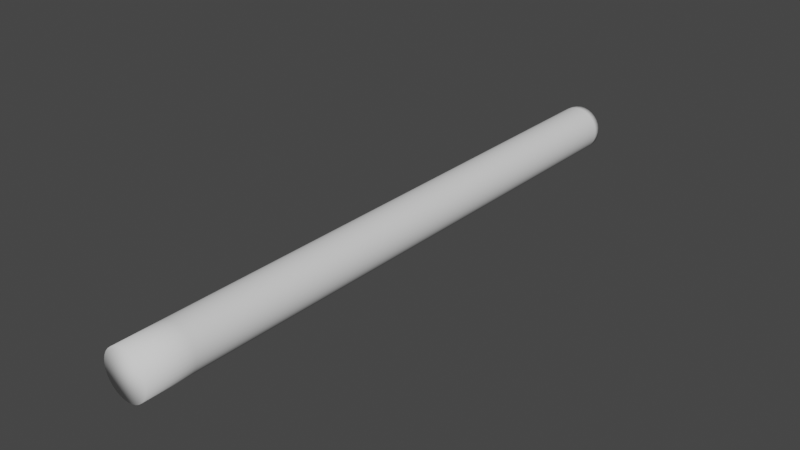 # Source: wire.blend  (saved by Blender 2.92.15; exported with 4.5.12 LTS)
import bpy
from mathutils import Matrix  # noqa: F401  (used for matrix-valued properties, if any)

bpy.ops.wm.read_factory_settings(use_empty=True)
scene = bpy.context.scene
scene.name = 'Scene'

# ---- collections
col_collection = bpy.data.collections.new('Collection'); scene.collection.children.link(col_collection)

# ---- world
world_world = bpy.data.worlds.new('World'); scene.world = world_world
world_world.use_nodes = True; world_world.node_tree.nodes.clear()
_N = world_world.node_tree.nodes; _L = world_world.node_tree.links
n0 = _N.new('ShaderNodeOutputWorld'); n0.name = 'World Output'; n0.location = (300, 300)
n1 = _N.new('ShaderNodeBackground'); n1.name = 'Background'; n1.location = (10, 300)
n1.inputs[0].default_value = (0.05088, 0.05088, 0.05088, 1.0)
_L.new(n1.outputs[0], n0.inputs[0])
n0.is_active_output = True
world_world.color = (0.05088, 0.05088, 0.05088)
world_world.use_sun_shadow = False
world_world.sun_shadow_jitter_overblur = 0.0

# ---- meshes
me_cylinder = bpy.data.meshes.new('Cylinder')
me_cylinder.from_pydata([(0.0, 1.0, -1.0), (0.0, 1.0, 1.0), (0.1951, 0.9808, -1.0), (0.1951, 0.9808, 1.0), (0.3827, 0.9239, -1.0), (0.3827, 0.9239, 1.0), (0.5556, 0.8315, -1.0), (0.5556, 0.8315, 1.0), (0.7071, 0.7071, -1.0), (0.7071, 0.7071, 1.0), (0.8315, 0.5556, -1.0), (0.8315, 0.5556, 1.0), (0.9239, 0.3827, -1.0), (0.9239, 0.3827, 1.0), (0.9808, 0.1951, -1.0), (0.9808, 0.1951, 1.0), (1.0, 7.55e-08, -1.0), (1.0, 7.55e-08, 1.0), (0.9808, -0.1951, -1.0), (0.9808, -0.1951, 1.0), (0.9239, -0.3827, -1.0), (0.9239, -0.3827, 1.0), (0.8315, -0.5556, -1.0), (0.8315, -0.5556, 1.0), (0.7071, -0.7071, -1.0), (0.7071, -0.7071, 1.0), (0.5556, -0.8315, -1.0), (0.5556, -0.8315, 1.0), (0.3827, -0.9239, -1.0), (0.3827, -0.9239, 1.0), (0.1951, -0.9808, -1.0), (0.1951, -0.9808, 1.0), (-2.98e-07, -1.0, -1.0), (-2.98e-07, -1.0, 1.0), (-0.1951, -0.9808, -1.0), (-0.1951, -0.9808, 1.0), (-0.3827, -0.9239, -1.0), (-0.3827, -0.9239, 1.0), (-0.5556, -0.8315, -1.0), (-0.5556, -0.8315, 1.0), (-0.7071, -0.7071, -1.0), (-0.7071, -0.7071, 1.0), (-0.8315, -0.5556, -1.0), (-0.8315, -0.5556, 1.0), (-0.9239, -0.3827, -1.0), (-0.9239, -0.3827, 1.0), (-0.9808, -0.1951, -1.0), (-0.9808, -0.1951, 1.0), (-1.0, 9.656e-07, -1.0), (-1.0, 9.656e-07, 1.0), (-0.9808, 0.1951, -1.0), (-0.9808, 0.1951, 1.0), (-0.9239, 0.3827, -1.0), (-0.9239, 0.3827, 1.0), (-0.8315, 0.5556, -1.0), (-0.8315, 0.5556, 1.0), (-0.7071, 0.7071, -1.0), (-0.7071, 0.7071, 1.0), (-0.5556, 0.8315, -1.0), (-0.5556, 0.8315, 1.0), (-0.3827, 0.9239, -1.0), (-0.3827, 0.9239, 1.0), (-0.1951, 0.9808, -1.0), (-0.1951, 0.9808, 1.0), (1.192e-07, 1.0, -3.0), (0.1951, 0.9808, -3.0), (0.3827, 0.9239, -3.0), (0.5556, 0.8315, -3.0), (0.7071, 0.7071, -3.0), (0.8315, 0.5556, -3.0), (0.9239, 0.3827, -3.0), (0.9808, 0.1951, -3.0), (1.0, 7.55e-08, -3.0), (0.9808, -0.1951, -3.0), (0.9239, -0.3827, -3.0), (0.8315, -0.5556, -3.0), (0.7071, -0.7071, -3.0), (0.5556, -0.8315, -3.0), (0.3827, -0.9239, -3.0), (0.1951, -0.9808, -3.0), (-2.384e-07, -1.0, -3.0), (-0.1951, -0.9808, -3.0), (-0.3827, -0.9239, -3.0), (-0.5556, -0.8315, -3.0), (-0.7071, -0.7071, -3.0), (-0.8315, -0.5556, -3.0), (-0.9239, -0.3827, -3.0), (-0.9808, -0.1951, -3.0), (-1.0, 9.656e-07, -3.0), (-0.9808, 0.1951, -3.0), (-0.9239, 0.3827, -3.0), (-0.8315, 0.5556, -3.0), (-0.7071, 0.7071, -3.0), (-0.5556, 0.8315, -3.0), (-0.3827, 0.9239, -3.0), (-0.1951, 0.9808, -3.0), (5.662e-07, 1.0, -5.0), (0.1951, 0.9808, -5.0), (0.3827, 0.9239, -5.0), (0.5556, 0.8315, -5.0), (0.7071, 0.7071, -5.0), (0.8315, 0.5556, -5.0), (0.9239, 0.3827, -5.0), (0.9808, 0.1951, -5.0), (1.0, 7.55e-08, -5.0), (0.9808, -0.1951, -5.0), (0.9239, -0.3827, -5.0), (0.8315, -0.5556, -5.0), (0.7071, -0.7071, -5.0), (0.5556, -0.8315, -5.0), (0.3827, -0.9239, -5.0), (0.1951, -0.9808, -5.0), (2.384e-07, -1.0, -5.0), (-0.1951, -0.9808, -5.0), (-0.3827, -0.9239, -5.0), (-0.5556, -0.8315, -5.0), (-0.7071, -0.7071, -5.0), (-0.8315, -0.5556, -5.0), (-0.9239, -0.3827, -5.0), (-0.9808, -0.1951, -5.0), (-1.0, 9.656e-07, -5.0), (-0.9808, 0.1951, -5.0), (-0.9239, 0.3827, -5.0), (-0.8315, 0.5556, -5.0), (-0.7071, 0.7071, -5.0), (-0.5556, 0.8315, -5.0), (-0.3827, 0.9239, -5.0), (-0.1951, 0.9808, -5.0), (9.239e-07, 1.0, -7.0), (0.1951, 0.9808, -7.0), (0.3827, 0.9239, -7.0), (0.5556, 0.8315, -7.0), (0.7071, 0.7071, -7.0), (0.8315, 0.5556, -7.0), (0.9239, 0.3827, -7.0), (0.9808, 0.1951, -7.0), (1.0, 7.55e-08, -7.0), (0.9808, -0.1951, -7.0), (0.9239, -0.3827, -7.0), (0.8315, -0.5556, -7.0), (0.7071, -0.7071, -7.0), (0.5556, -0.8315, -7.0), (0.3827, -0.9239, -7.0), (0.1951, -0.9808, -7.0), (5.96e-07, -1.0, -7.0), (-0.1951, -0.9808, -7.0), (-0.3827, -0.9239, -7.0), (-0.5556, -0.8315, -7.0), (-0.7071, -0.7071, -7.0), (-0.8315, -0.5556, -7.0), (-0.9239, -0.3827, -7.0), (-0.9808, -0.1951, -7.0), (-1.0, 9.656e-07, -7.0), (-0.9808, 0.1951, -7.0), (-0.9239, 0.3827, -7.0), (-0.8315, 0.5556, -7.0), (-0.7071, 0.7071, -7.0), (-0.5556, 0.8315, -7.0), (-0.3827, 0.9239, -7.0), (-0.1951, 0.9808, -7.0), (8.643e-07, 1.0, -9.0), (0.1951, 0.9808, -9.0), (0.3827, 0.9239, -9.0), (0.5556, 0.8315, -9.0), (0.7071, 0.7071, -9.0), (0.8315, 0.5556, -9.0), (0.9239, 0.3827, -9.0), (0.9808, 0.1951, -9.0), (1.0, 7.55e-08, -9.0), (0.9808, -0.1951, -9.0), (0.9239, -0.3827, -9.0), (0.8315, -0.5556, -9.0), (0.7071, -0.7071, -9.0), (0.5556, -0.8315, -9.0), (0.3827, -0.9239, -9.0), (0.1951, -0.9808, -9.0), (5.662e-07, -1.0, -9.0), (-0.1951, -0.9808, -9.0), (-0.3827, -0.9239, -9.0), (-0.5556, -0.8315, -9.0), (-0.7071, -0.7071, -9.0), (-0.8315, -0.5556, -9.0), (-0.9239, -0.3827, -9.0), (-0.9808, -0.1951, -9.0), (-1.0, 9.656e-07, -9.0), (-0.9808, 0.1951, -9.0), (-0.9239, 0.3827, -9.0), (-0.8315, 0.5556, -9.0), (-0.7071, 0.7071, -9.0), (-0.5556, 0.8315, -9.0), (-0.3827, 0.9239, -9.0), (-0.1951, 0.9808, -9.0), (8.643e-07, 1.0, -11.0), (0.1951, 0.9808, -11.0), (0.3827, 0.9239, -11.0), (0.5556, 0.8315, -11.0), (0.7071, 0.7071, -11.0), (0.8315, 0.5556, -11.0), (0.9239, 0.3827, -11.0), (0.9808, 0.1951, -11.0), (1.0, -1.192e-08, -11.0), (0.9808, -0.1951, -11.0), (0.9239, -0.3827, -11.0), (0.8315, -0.5556, -11.0), (0.7071, -0.7071, -11.0), (0.5556, -0.8315, -11.0), (0.3827, -0.9239, -11.0), (0.1951, -0.9808, -11.0), (5.662e-07, -1.0, -11.0), (-0.1951, -0.9808, -11.0), (-0.3827, -0.9239, -11.0), (-0.5556, -0.8315, -11.0), (-0.7071, -0.7071, -11.0), (-0.8315, -0.5556, -11.0), (-0.9239, -0.3827, -11.0), (-0.9808, -0.1951, -11.0), (-1.0, 8.782e-07, -11.0), (-0.9808, 0.1951, -11.0), (-0.9239, 0.3827, -11.0), (-0.8315, 0.5556, -11.0), (-0.7071, 0.7071, -11.0), (-0.5556, 0.8315, -11.0), (-0.3827, 0.9239, -11.0), (-0.1951, 0.9808, -11.0), (-1.013e-06, 1.0, -13.0), (0.1951, 0.9808, -13.0), (0.3827, 0.9239, -13.0), (0.5556, 0.8315, -13.0), (0.7071, 0.7071, -13.0), (0.8315, 0.5556, -13.0), (0.9239, 0.3827, -13.0), (0.9808, 0.1951, -13.0), (1.0, -1.192e-08, -13.0), (0.9808, -0.1951, -13.0), (0.9239, -0.3827, -13.0), (0.8315, -0.5556, -13.0), (0.7071, -0.7071, -13.0), (0.5556, -0.8315, -13.0), (0.3827, -0.9239, -13.0), (0.1951, -0.9808, -13.0), (-1.311e-06, -1.0, -13.0), (-0.1951, -0.9808, -13.0), (-0.3827, -0.9239, -13.0), (-0.5556, -0.8315, -13.0), (-0.7071, -0.7071, -13.0), (-0.8315, -0.5556, -13.0), (-0.9239, -0.3827, -13.0), (-0.9808, -0.1951, -13.0), (-1.0, 8.782e-07, -13.0), (-0.9808, 0.1951, -13.0), (-0.9239, 0.3827, -13.0), (-0.8315, 0.5556, -13.0), (-0.7071, 0.7071, -13.0), (-0.5556, 0.8315, -13.0), (-0.3827, 0.9239, -13.0), (-0.1951, 0.9808, -13.0), (-1.192e-07, 1.0, 3.0), (0.1951, 0.9808, 3.0), (0.3827, 0.9239, 3.0), (0.5556, 0.8315, 3.0), (0.7071, 0.7071, 3.0), (0.8315, 0.5556, 3.0), (0.9239, 0.3827, 3.0), (0.9808, 0.1951, 3.0), (1.0, 7.55e-08, 3.0), (0.9808, -0.1951, 3.0), (0.9239, -0.3827, 3.0), (0.8315, -0.5556, 3.0), (0.7071, -0.7071, 3.0), (0.5556, -0.8315, 3.0), (0.3827, -0.9239, 3.0), (0.1951, -0.9808, 3.0), (-4.768e-07, -1.0, 3.0), (-0.1951, -0.9808, 3.0), (-0.3827, -0.9239, 3.0), (-0.5556, -0.8315, 3.0), (-0.7071, -0.7071, 3.0), (-0.8315, -0.5556, 3.0), (-0.9239, -0.3827, 3.0), (-0.9808, -0.1951, 3.0), (-1.0, 9.656e-07, 3.0), (-0.9808, 0.1951, 3.0), (-0.9239, 0.3827, 3.0), (-0.8315, 0.5556, 3.0), (-0.7071, 0.7071, 3.0), (-0.5556, 0.8315, 3.0), (-0.3827, 0.9239, 3.0), (-0.1951, 0.9808, 3.0), (-1.192e-07, 1.0, 5.0), (0.1951, 0.9808, 5.0), (0.3827, 0.9239, 5.0), (0.5556, 0.8315, 5.0), (0.7071, 0.7071, 5.0), (0.8315, 0.5556, 5.0), (0.9239, 0.3827, 5.0), (0.9808, 0.1951, 5.0), (1.0, 7.55e-08, 5.0), (0.9808, -0.1951, 5.0), (0.9239, -0.3827, 5.0), (0.8315, -0.5556, 5.0), (0.7071, -0.7071, 5.0), (0.5556, -0.8315, 5.0), (0.3827, -0.9239, 5.0), (0.1951, -0.9808, 5.0), (-4.172e-07, -1.0, 5.0), (-0.1951, -0.9808, 5.0), (-0.3827, -0.9239, 5.0), (-0.5556, -0.8315, 5.0), (-0.7071, -0.7071, 5.0), (-0.8315, -0.5556, 5.0), (-0.9239, -0.3827, 5.0), (-0.9808, -0.1951, 5.0), (-1.0, 9.656e-07, 5.0), (-0.9808, 0.1951, 5.0), (-0.9239, 0.3827, 5.0), (-0.8315, 0.5556, 5.0), (-0.7071, 0.7071, 5.0), (-0.5556, 0.8315, 5.0), (-0.3827, 0.9239, 5.0), (-0.1951, 0.9808, 5.0), (1.788e-07, 1.0, 7.0), (0.1951, 0.9808, 7.0), (0.3827, 0.9239, 7.0), (0.5556, 0.8315, 7.0), (0.7071, 0.7071, 7.0), (0.8315, 0.5556, 7.0), (0.9239, 0.3827, 7.0), (0.9808, 0.1951, 7.0), (1.0, 7.55e-08, 7.0), (0.9808, -0.1951, 7.0), (0.9239, -0.3827, 7.0), (0.8315, -0.5556, 7.0), (0.7071, -0.7071, 7.0), (0.5556, -0.8315, 7.0), (0.3827, -0.9239, 7.0), (0.1951, -0.9808, 7.0), (-1.788e-07, -1.0, 7.0), (-0.1951, -0.9808, 7.0), (-0.3827, -0.9239, 7.0), (-0.5556, -0.8315, 7.0), (-0.7071, -0.7071, 7.0), (-0.8315, -0.5556, 7.0), (-0.9239, -0.3827, 7.0), (-0.9808, -0.1951, 7.0), (-1.0, 9.656e-07, 7.0), (-0.9808, 0.1951, 7.0), (-0.9239, 0.3827, 7.0), (-0.8315, 0.5556, 7.0), (-0.7071, 0.7071, 7.0), (-0.5556, 0.8315, 7.0), (-0.3827, 0.9239, 7.0), (-0.1951, 0.9808, 7.0), (-2.384e-07, 1.0, 9.0), (0.1951, 0.9808, 9.0), (0.3827, 0.9239, 9.0), (0.5556, 0.8315, 9.0), (0.7071, 0.7071, 9.0), (0.8315, 0.5556, 9.0), (0.9239, 0.3827, 9.0), (0.9808, 0.1951, 9.0), (1.0, 7.55e-08, 9.0), (0.9808, -0.1951, 9.0), (0.9239, -0.3827, 9.0), (0.8315, -0.5556, 9.0), (0.7071, -0.7071, 9.0), (0.5556, -0.8315, 9.0), (0.3827, -0.9239, 9.0), (0.1951, -0.9808, 9.0), (-5.96e-07, -1.0, 9.0), (-0.1951, -0.9808, 9.0), (-0.3827, -0.9239, 9.0), (-0.5556, -0.8315, 9.0), (-0.7071, -0.7071, 9.0), (-0.8315, -0.5556, 9.0), (-0.9239, -0.3827, 9.0), (-0.9808, -0.1951, 9.0), (-1.0, 9.656e-07, 9.0), (-0.9808, 0.1951, 9.0), (-0.9239, 0.3827, 9.0), (-0.8315, 0.5556, 9.0), (-0.7071, 0.7071, 9.0), (-0.5556, 0.8315, 9.0), (-0.3827, 0.9239, 9.0), (-0.1951, 0.9808, 9.0), (1.788e-07, 1.0, 11.0), (0.1951, 0.9808, 11.0), (0.3827, 0.9239, 11.0), (0.5556, 0.8315, 11.0), (0.7071, 0.7071, 11.0), (0.8315, 0.5556, 11.0), (0.9239, 0.3827, 11.0), (0.9808, 0.1951, 11.0), (1.0, 7.55e-08, 11.0), (0.9808, -0.1951, 11.0), (0.9239, -0.3827, 11.0), (0.8315, -0.5556, 11.0), (0.7071, -0.7071, 11.0), (0.5556, -0.8315, 11.0), (0.3827, -0.9239, 11.0), (0.1951, -0.9808, 11.0), (-1.788e-07, -1.0, 11.0), (-0.1951, -0.9808, 11.0), (-0.3827, -0.9239, 11.0), (-0.5556, -0.8315, 11.0), (-0.7071, -0.7071, 11.0), (-0.8315, -0.5556, 11.0), (-0.9239, -0.3827, 11.0), (-0.9808, -0.1951, 11.0), (-1.0, 9.656e-07, 11.0), (-0.9808, 0.1951, 11.0), (-0.9239, 0.3827, 11.0), (-0.8315, 0.5556, 11.0), (-0.7071, 0.7071, 11.0), (-0.5556, 0.8315, 11.0), (-0.3827, 0.9239, 11.0), (-0.1951, 0.9808, 11.0), (-5.364e-07, 1.0, 13.0), (0.1951, 0.9808, 13.0), (0.3827, 0.9239, 13.0), (0.5556, 0.8315, 13.0), (0.7071, 0.7071, 13.0), (0.8315, 0.5556, 13.0), (0.9239, 0.3827, 13.0), (0.9808, 0.1951, 13.0), (1.0, 7.55e-08, 13.0), (0.9808, -0.1951, 13.0), (0.9239, -0.3827, 13.0), (0.8315, -0.5556, 13.0), (0.7071, -0.7071, 13.0), (0.5556, -0.8315, 13.0), (0.3827, -0.9239, 13.0), (0.1951, -0.9808, 13.0), (-8.345e-07, -1.0, 13.0), (-0.1951, -0.9808, 13.0), (-0.3827, -0.9239, 13.0), (-0.5556, -0.8315, 13.0), (-0.7071, -0.7071, 13.0), (-0.8315, -0.5556, 13.0), (-0.9239, -0.3827, 13.0), (-0.9808, -0.1951, 13.0), (-1.0, 9.656e-07, 13.0), (-0.9808, 0.1951, 13.0), (-0.9239, 0.3827, 13.0), (-0.8315, 0.5556, 13.0), (-0.7071, 0.7071, 13.0), (-0.5556, 0.8315, 13.0), (-0.3827, 0.9239, 13.0), (-0.1951, 0.9808, 13.0), (-1.013e-06, 1.0, 13.28), (0.1951, 0.9808, 13.28), (0.3827, 0.9239, 13.28), (0.5556, 0.8315, 13.28), (0.7071, 0.7071, 13.28), (0.8315, 0.5556, 13.28), (0.9239, 0.3827, 13.28), (0.9808, 0.1951, 13.28), (1.0, 7.55e-08, 13.28), (0.9808, -0.1951, 13.28), (0.9239, -0.3827, 13.28), (0.8315, -0.5556, 13.28), (0.7071, -0.7071, 13.28), (0.5556, -0.8315, 13.28), (0.3827, -0.9239, 13.28), (0.1951, -0.9808, 13.28), (-1.371e-06, -1.0, 13.28), (-0.1951, -0.9808, 13.28), (-0.3827, -0.9239, 13.28), (-0.5556, -0.8315, 13.28), (-0.7071, -0.7071, 13.28), (-0.8315, -0.5556, 13.28), (-0.9239, -0.3827, 13.28), (-0.9808, -0.1951, 13.28), (-1.0, 9.656e-07, 13.28), (-0.9808, 0.1951, 13.28), (-0.9239, 0.3827, 13.28), (-0.8315, 0.5556, 13.28), (-0.7071, 0.7071, 13.28), (-0.5556, 0.8315, 13.28), (-0.3827, 0.9239, 13.28), (-0.1951, 0.9808, 13.28)], [], [(0, 1, 3, 2), (2, 3, 5, 4), (4, 5, 7, 6), (6, 7, 9, 8), (8, 9, 11, 10), (10, 11, 13, 12), (12, 13, 15, 14), (14, 15, 17, 16), (16, 17, 19, 18), (18, 19, 21, 20), (20, 21, 23, 22), (22, 23, 25, 24), (24, 25, 27, 26), (26, 27, 29, 28), (28, 29, 31, 30), (30, 31, 33, 32), (32, 33, 35, 34), (34, 35, 37, 36), (36, 37, 39, 38), (38, 39, 41, 40), (40, 41, 43, 42), (42, 43, 45, 44), (44, 45, 47, 46), (46, 47, 49, 48), (48, 49, 51, 50), (50, 51, 53, 52), (52, 53, 55, 54), (54, 55, 57, 56), (56, 57, 59, 58), (58, 59, 61, 60), (60, 61, 63, 62), (62, 63, 1, 0), (4, 6, 67, 66), (82, 83, 115, 114), (22, 24, 76, 75), (40, 42, 85, 84), (58, 60, 94, 93), (14, 16, 72, 71), (32, 34, 81, 80), (50, 52, 90, 89), (6, 8, 68, 67), (24, 26, 77, 76), (42, 44, 86, 85), (60, 62, 95, 94), (16, 18, 73, 72), (34, 36, 82, 81), (52, 54, 91, 90), (8, 10, 69, 68), (26, 28, 78, 77), (44, 46, 87, 86), (0, 2, 65, 64), (62, 0, 64, 95), (18, 20, 74, 73), (36, 38, 83, 82), (54, 56, 92, 91), (10, 12, 70, 69), (28, 30, 79, 78), (46, 48, 88, 87), (2, 4, 66, 65), (20, 22, 75, 74), (38, 40, 84, 83), (56, 58, 93, 92), (12, 14, 71, 70), (30, 32, 80, 79), (48, 50, 89, 88), (117, 118, 150, 149), (69, 70, 102, 101), (83, 84, 116, 115), (70, 71, 103, 102), (84, 85, 117, 116), (71, 72, 104, 103), (85, 86, 118, 117), (72, 73, 105, 104), (86, 87, 119, 118), (73, 74, 106, 105), (87, 88, 120, 119), (74, 75, 107, 106), (88, 89, 121, 120), (75, 76, 108, 107), (89, 90, 122, 121), (76, 77, 109, 108), (90, 91, 123, 122), (77, 78, 110, 109), (64, 65, 97, 96), (91, 92, 124, 123), (78, 79, 111, 110), (65, 66, 98, 97), (92, 93, 125, 124), (79, 80, 112, 111), (66, 67, 99, 98), (93, 94, 126, 125), (80, 81, 113, 112), (67, 68, 100, 99), (94, 95, 127, 126), (81, 82, 114, 113), (68, 69, 101, 100), (95, 64, 96, 127), (152, 153, 185, 184), (104, 105, 137, 136), (118, 119, 151, 150), (105, 106, 138, 137), (119, 120, 152, 151), (106, 107, 139, 138), (120, 121, 153, 152), (107, 108, 140, 139), (121, 122, 154, 153), (108, 109, 141, 140), (122, 123, 155, 154), (109, 110, 142, 141), (96, 97, 129, 128), (123, 124, 156, 155), (110, 111, 143, 142), (97, 98, 130, 129), (124, 125, 157, 156), (111, 112, 144, 143), (98, 99, 131, 130), (125, 126, 158, 157), (112, 113, 145, 144), (99, 100, 132, 131), (126, 127, 159, 158), (113, 114, 146, 145), (100, 101, 133, 132), (127, 96, 128, 159), (114, 115, 147, 146), (101, 102, 134, 133), (115, 116, 148, 147), (102, 103, 135, 134), (116, 117, 149, 148), (103, 104, 136, 135), (187, 188, 220, 219), (139, 140, 172, 171), (153, 154, 186, 185), (140, 141, 173, 172), (154, 155, 187, 186), (141, 142, 174, 173), (128, 129, 161, 160), (155, 156, 188, 187), (142, 143, 175, 174), (129, 130, 162, 161), (156, 157, 189, 188), (143, 144, 176, 175), (130, 131, 163, 162), (157, 158, 190, 189), (144, 145, 177, 176), (131, 132, 164, 163), (158, 159, 191, 190), (145, 146, 178, 177), (132, 133, 165, 164), (159, 128, 160, 191), (146, 147, 179, 178), (133, 134, 166, 165), (147, 148, 180, 179), (134, 135, 167, 166), (148, 149, 181, 180), (135, 136, 168, 167), (149, 150, 182, 181), (136, 137, 169, 168), (150, 151, 183, 182), (137, 138, 170, 169), (151, 152, 184, 183), (138, 139, 171, 170), (222, 223, 255, 254), (174, 175, 207, 206), (161, 162, 194, 193), (188, 189, 221, 220), (175, 176, 208, 207), (162, 163, 195, 194), (189, 190, 222, 221), (176, 177, 209, 208), (163, 164, 196, 195), (190, 191, 223, 222), (177, 178, 210, 209), (164, 165, 197, 196), (191, 160, 192, 223), (178, 179, 211, 210), (165, 166, 198, 197), (179, 180, 212, 211), (166, 167, 199, 198), (180, 181, 213, 212), (167, 168, 200, 199), (181, 182, 214, 213), (168, 169, 201, 200), (182, 183, 215, 214), (169, 170, 202, 201), (183, 184, 216, 215), (170, 171, 203, 202), (184, 185, 217, 216), (171, 172, 204, 203), (185, 186, 218, 217), (172, 173, 205, 204), (186, 187, 219, 218), (173, 174, 206, 205), (160, 161, 193, 192), (224, 225, 226, 227, 228, 229, 230, 231, 232, 233, 234, 235, 236, 237, 238, 239, 240, 241, 242, 243, 244, 245, 246, 247, 248, 249, 250, 251, 252, 253, 254, 255), (209, 210, 242, 241), (196, 197, 229, 228), (223, 192, 224, 255), (210, 211, 243, 242), (197, 198, 230, 229), (211, 212, 244, 243), (198, 199, 231, 230), (212, 213, 245, 244), (199, 200, 232, 231), (213, 214, 246, 245), (200, 201, 233, 232), (214, 215, 247, 246), (201, 202, 234, 233), (215, 216, 248, 247), (202, 203, 235, 234), (216, 217, 249, 248), (203, 204, 236, 235), (217, 218, 250, 249), (204, 205, 237, 236), (218, 219, 251, 250), (205, 206, 238, 237), (192, 193, 225, 224), (219, 220, 252, 251), (206, 207, 239, 238), (193, 194, 226, 225), (220, 221, 253, 252), (207, 208, 240, 239), (194, 195, 227, 226), (221, 222, 254, 253), (208, 209, 241, 240), (195, 196, 228, 227), (277, 309, 310, 278), (279, 311, 312, 280), (310, 309, 341, 342), (276, 308, 309, 277), (278, 310, 311, 279), (345, 344, 376, 377), (297, 296, 328, 329), (311, 310, 342, 343), (298, 297, 329, 330), (312, 311, 343, 344), (299, 298, 330, 331), (313, 312, 344, 345), (300, 299, 331, 332), (314, 313, 345, 346), (301, 300, 332, 333), (315, 314, 346, 347), (302, 301, 333, 334), (289, 288, 320, 321), (316, 315, 347, 348), (303, 302, 334, 335), (290, 289, 321, 322), (317, 316, 348, 349), (304, 303, 335, 336), (291, 290, 322, 323), (318, 317, 349, 350), (305, 304, 336, 337), (292, 291, 323, 324), (319, 318, 350, 351), (306, 305, 337, 338), (293, 292, 324, 325), (288, 319, 351, 320), (307, 306, 338, 339), (294, 293, 325, 326), (308, 307, 339, 340), (295, 294, 326, 327), (309, 308, 340, 341), (296, 295, 327, 328), (380, 379, 411, 412), (332, 331, 363, 364), (346, 345, 377, 378), (333, 332, 364, 365), (347, 346, 378, 379), (334, 333, 365, 366), (321, 320, 352, 353), (348, 347, 379, 380), (335, 334, 366, 367), (322, 321, 353, 354), (349, 348, 380, 381), (336, 335, 367, 368), (323, 322, 354, 355), (350, 349, 381, 382), (337, 336, 368, 369), (324, 323, 355, 356), (351, 350, 382, 383), (338, 337, 369, 370), (325, 324, 356, 357), (320, 351, 383, 352), (339, 338, 370, 371), (326, 325, 357, 358), (340, 339, 371, 372), (327, 326, 358, 359), (341, 340, 372, 373), (328, 327, 359, 360), (342, 341, 373, 374), (329, 328, 360, 361), (343, 342, 374, 375), (330, 329, 361, 362), (344, 343, 375, 376), (331, 330, 362, 363), (415, 414, 446, 447), (367, 366, 398, 399), (354, 353, 385, 386), (381, 380, 412, 413), (368, 367, 399, 400), (355, 354, 386, 387), (382, 381, 413, 414), (369, 368, 400, 401), (356, 355, 387, 388), (383, 382, 414, 415), (370, 369, 401, 402), (357, 356, 388, 389), (352, 383, 415, 384), (371, 370, 402, 403), (358, 357, 389, 390), (372, 371, 403, 404), (359, 358, 390, 391), (373, 372, 404, 405), (360, 359, 391, 392), (374, 373, 405, 406), (361, 360, 392, 393), (375, 374, 406, 407), (362, 361, 393, 394), (376, 375, 407, 408), (363, 362, 394, 395), (377, 376, 408, 409), (364, 363, 395, 396), (378, 377, 409, 410), (365, 364, 396, 397), (379, 378, 410, 411), (366, 365, 397, 398), (353, 352, 384, 385), (445, 444, 476, 477), (402, 401, 433, 434), (389, 388, 420, 421), (384, 415, 447, 416), (403, 402, 434, 435), (390, 389, 421, 422), (404, 403, 435, 436), (391, 390, 422, 423), (405, 404, 436, 437), (392, 391, 423, 424), (406, 405, 437, 438), (393, 392, 424, 425), (407, 406, 438, 439), (394, 393, 425, 426), (408, 407, 439, 440), (395, 394, 426, 427), (409, 408, 440, 441), (396, 395, 427, 428), (410, 409, 441, 442), (397, 396, 428, 429), (411, 410, 442, 443), (398, 397, 429, 430), (385, 384, 416, 417), (412, 411, 443, 444), (399, 398, 430, 431), (386, 385, 417, 418), (413, 412, 444, 445), (400, 399, 431, 432), (387, 386, 418, 419), (414, 413, 445, 446), (401, 400, 432, 433), (388, 387, 419, 420), (275, 307, 308, 276), (274, 306, 307, 275), (273, 305, 306, 274), (272, 304, 305, 273), (271, 303, 304, 272), (270, 302, 303, 271), (269, 301, 302, 270), (268, 300, 301, 269), (267, 299, 300, 268), (266, 298, 299, 267), (265, 297, 298, 266), (264, 296, 297, 265), (263, 295, 296, 264), (262, 294, 295, 263), (261, 293, 294, 262), (260, 292, 293, 261), (259, 291, 292, 260), (258, 290, 291, 259), (257, 289, 290, 258), (256, 288, 289, 257), (287, 319, 288, 256), (286, 318, 319, 287), (285, 317, 318, 286), (284, 316, 317, 285), (283, 315, 316, 284), (282, 314, 315, 283), (281, 313, 314, 282), (280, 312, 313, 281), (15, 263, 264, 17), (13, 262, 263, 15), (11, 261, 262, 13), (9, 260, 261, 11), (7, 259, 260, 9), (5, 258, 259, 7), (3, 257, 258, 5), (1, 256, 257, 3), (63, 287, 256, 1), (61, 286, 287, 63), (59, 285, 286, 61), (57, 284, 285, 59), (55, 283, 284, 57), (53, 282, 283, 55), (51, 281, 282, 53), (49, 280, 281, 51), (47, 279, 280, 49), (45, 278, 279, 47), (43, 277, 278, 45), (41, 276, 277, 43), (39, 275, 276, 41), (37, 274, 275, 39), (35, 273, 274, 37), (33, 272, 273, 35), (31, 271, 272, 33), (29, 270, 271, 31), (27, 269, 270, 29), (25, 268, 269, 27), (23, 267, 268, 25), (21, 266, 267, 23), (19, 265, 266, 21), (17, 264, 265, 19), (449, 448, 479, 478, 477, 476, 475, 474, 473, 472, 471, 470, 469, 468, 467, 466, 465, 464, 463, 462, 461, 460, 459, 458, 457, 456, 455, 454, 453, 452, 451, 450), (432, 431, 463, 464), (419, 418, 450, 451), (446, 445, 477, 478), (433, 432, 464, 465), (420, 419, 451, 452), (447, 446, 478, 479), (434, 433, 465, 466), (421, 420, 452, 453), (416, 447, 479, 448), (435, 434, 466, 467), (422, 421, 453, 454), (436, 435, 467, 468), (423, 422, 454, 455), (437, 436, 468, 469), (424, 423, 455, 456), (438, 437, 469, 470), (425, 424, 456, 457), (439, 438, 470, 471), (426, 425, 457, 458), (440, 439, 471, 472), (427, 426, 458, 459), (441, 440, 472, 473), (428, 427, 459, 460), (442, 441, 473, 474), (429, 428, 460, 461), (443, 442, 474, 475), (430, 429, 461, 462), (417, 416, 448, 449), (444, 443, 475, 476), (431, 430, 462, 463), (418, 417, 449, 450)])
me_cylinder.polygons.foreach_set('use_smooth', [True] * 450)
_uv = me_cylinder.uv_layers.new(name='UVMap')
_uv.uv.foreach_set('vector', [1.0, 0.5, 1.0, 1.0, 0.9688, 1.0, 0.9688, 0.5, 0.9688, 0.5, 0.9688, 1.0, 0.9375, 1.0, 0.9375, 0.5, 0.9375, 0.5, 0.9375, 1.0, 0.9062, 1.0, 0.9062, 0.5, 0.9062, 0.5, 0.9062, 1.0, 0.875, 1.0, 0.875, 0.5, 0.875, 0.5, 0.875, 1.0, 0.8438, 1.0, 0.8438, 0.5, 0.8438, 0.5, 0.8438, 1.0, 0.8125, 1.0, 0.8125, 0.5, 0.8125, 0.5, 0.8125, 1.0, 0.7812, 1.0, 0.7812, 0.5, 0.7812, 0.5, 0.7812, 1.0, 0.75, 1.0, 0.75, 0.5, 0.75, 0.5, 0.75, 1.0, 0.7188, 1.0, 0.7188, 0.5, 0.7188, 0.5, 0.7188, 1.0, 0.6875, 1.0, 0.6875, 0.5, 0.6875, 0.5, 0.6875, 1.0, 0.6562, 1.0, 0.6562, 0.5, 0.6562, 0.5, 0.6562, 1.0, 0.625, 1.0, 0.625, 0.5, 0.625, 0.5, 0.625, 1.0, 0.5938, 1.0, 0.5938, 0.5, 0.5938, 0.5, 0.5938, 1.0, 0.5625, 1.0, 0.5625, 0.5, 0.5625, 0.5, 0.5625, 1.0, 0.5312, 1.0, 0.5312, 0.5, 0.5312, 0.5, 0.5312, 1.0, 0.5, 1.0, 0.5, 0.5, 0.5, 0.5, 0.5, 1.0, 0.4688, 1.0, 0.4688, 0.5, 0.4688, 0.5, 0.4688, 1.0, 0.4375, 1.0, 0.4375, 0.5, 0.4375, 0.5, 0.4375, 1.0, 0.4062, 1.0, 0.4062, 0.5, 0.4062, 0.5, 0.4062, 1.0, 0.375, 1.0, 0.375, 0.5, 0.375, 0.5, 0.375, 1.0, 0.3438, 1.0, 0.3438, 0.5, 0.3438, 0.5, 0.3438, 1.0, 0.3125, 1.0, 0.3125, 0.5, 0.3125, 0.5, 0.3125, 1.0, 0.2812, 1.0, 0.2812, 0.5, 0.2812, 0.5, 0.2812, 1.0, 0.25, 1.0, 0.25, 0.5, 0.25, 0.5, 0.25, 1.0, 0.2188, 1.0, 0.2188, 0.5, 0.2188, 0.5, 0.2188, 1.0, 0.1875, 1.0, 0.1875, 0.5, 0.1875, 0.5, 0.1875, 1.0, 0.1562, 1.0, 0.1562, 0.5, 0.1562, 0.5, 0.1562, 1.0, 0.125, 1.0, 0.125, 0.5, 0.125, 0.5, 0.125, 1.0, 0.09375, 1.0, 0.09375, 0.5, 0.09375, 0.5, 0.09375, 1.0, 0.0625, 1.0, 0.0625, 0.5, 0.0625, 0.5, 0.0625, 1.0, 0.03125, 1.0, 0.03125, 0.5, 0.03125, 0.5, 0.03125, 1.0, 0.0, 1.0, 0.0, 0.5, 0.9375, 0.5, 0.9062, 0.5, 0.9062, 0.5, 0.9375, 0.5, 0.4375, 0.5, 0.4062, 0.5, 0.4062, 0.5, 0.4375, 0.5, 0.6562, 0.5, 0.625, 0.5, 0.625, 0.5, 0.6562, 0.5, 0.375, 0.5, 0.3438, 0.5, 0.3438, 0.5, 0.375, 0.5, 0.09375, 0.5, 0.0625, 0.5, 0.0625, 0.5, 0.09375, 0.5, 0.7812, 0.5, 0.75, 0.5, 0.75, 0.5, 0.7812, 0.5, 0.5, 0.5, 0.4688, 0.5, 0.4688, 0.5, 0.5, 0.5, 0.2188, 0.5, 0.1875, 0.5, 0.1875, 0.5, 0.2188, 0.5, 0.9062, 0.5, 0.875, 0.5, 0.875, 0.5, 0.9062, 0.5, 0.625, 0.5, 0.5938, 0.5, 0.5938, 0.5, 0.625, 0.5, 0.3438, 0.5, 0.3125, 0.5, 0.3125, 0.5, 0.3438, 0.5, 0.0625, 0.5, 0.03125, 0.5, 0.03125, 0.5, 0.0625, 0.5, 0.75, 0.5, 0.7188, 0.5, 0.7188, 0.5, 0.75, 0.5, 0.4688, 0.5, 0.4375, 0.5, 0.4375, 0.5, 0.4688, 0.5, 0.1875, 0.5, 0.1562, 0.5, 0.1562, 0.5, 0.1875, 0.5, 0.875, 0.5, 0.8438, 0.5, 0.8438, 0.5, 0.875, 0.5, 0.5938, 0.5, 0.5625, 0.5, 0.5625, 0.5, 0.5938, 0.5, 0.3125, 0.5, 0.2812, 0.5, 0.2812, 0.5, 0.3125, 0.5, 1.0, 0.5, 0.9688, 0.5, 0.9688, 0.5, 1.0, 0.5, 0.03125, 0.5, 0.0, 0.5, 0.0, 0.5, 0.03125, 0.5, 0.7188, 0.5, 0.6875, 0.5, 0.6875, 0.5, 0.7188, 0.5, 0.4375, 0.5, 0.4062, 0.5, 0.4062, 0.5, 0.4375, 0.5, 0.1562, 0.5, 0.125, 0.5, 0.125, 0.5, 0.1562, 0.5, 0.8438, 0.5, 0.8125, 0.5, 0.8125, 0.5, 0.8438, 0.5, 0.5625, 0.5, 0.5312, 0.5, 0.5312, 0.5, 0.5625, 0.5, 0.2812, 0.5, 0.25, 0.5, 0.25, 0.5, 0.2812, 0.5, 0.9688, 0.5, 0.9375, 0.5, 0.9375, 0.5, 0.9688, 0.5, 0.6875, 0.5, 0.6562, 0.5, 0.6562, 0.5, 0.6875, 0.5, 0.4062, 0.5, 0.375, 0.5, 0.375, 0.5, 0.4062, 0.5, 0.125, 0.5, 0.09375, 0.5, 0.09375, 0.5, 0.125, 0.5, 0.8125, 0.5, 0.7812, 0.5, 0.7812, 0.5, 0.8125, 0.5, 0.5312, 0.5, 0.5, 0.5, 0.5, 0.5, 0.5312, 0.5, 0.25, 0.5, 0.2188, 0.5, 0.2188, 0.5, 0.25, 0.5, 0.3438, 0.5, 0.3125, 0.5, 0.3125, 0.5, 0.3438, 0.5, 0.8438, 0.5, 0.8125, 0.5, 0.8125, 0.5, 0.8438, 0.5, 0.4062, 0.5, 0.375, 0.5, 0.375, 0.5, 0.4062, 0.5, 0.8125, 0.5, 0.7812, 0.5, 0.7812, 0.5, 0.8125, 0.5, 0.375, 0.5, 0.3438, 0.5, 0.3438, 0.5, 0.375, 0.5, 0.7812, 0.5, 0.75, 0.5, 0.75, 0.5, 0.7812, 0.5, 0.3438, 0.5, 0.3125, 0.5, 0.3125, 0.5, 0.3438, 0.5, 0.75, 0.5, 0.7188, 0.5, 0.7188, 0.5, 0.75, 0.5, 0.3125, 0.5, 0.2812, 0.5, 0.2812, 0.5, 0.3125, 0.5, 0.7188, 0.5, 0.6875, 0.5, 0.6875, 0.5, 0.7188, 0.5, 0.2812, 0.5, 0.25, 0.5, 0.25, 0.5, 0.2812, 0.5, 0.6875, 0.5, 0.6562, 0.5, 0.6562, 0.5, 0.6875, 0.5, 0.25, 0.5, 0.2188, 0.5, 0.2188, 0.5, 0.25, 0.5, 0.6562, 0.5, 0.625, 0.5, 0.625, 0.5, 0.6562, 0.5, 0.2188, 0.5, 0.1875, 0.5, 0.1875, 0.5, 0.2188, 0.5, 0.625, 0.5, 0.5938, 0.5, 0.5938, 0.5, 0.625, 0.5, 0.1875, 0.5, 0.1562, 0.5, 0.1562, 0.5, 0.1875, 0.5, 0.5938, 0.5, 0.5625, 0.5, 0.5625, 0.5, 0.5938, 0.5, 1.0, 0.5, 0.9688, 0.5, 0.9688, 0.5, 1.0, 0.5, 0.1562, 0.5, 0.125, 0.5, 0.125, 0.5, 0.1562, 0.5, 0.5625, 0.5, 0.5312, 0.5, 0.5312, 0.5, 0.5625, 0.5, 0.9688, 0.5, 0.9375, 0.5, 0.9375, 0.5, 0.9688, 0.5, 0.125, 0.5, 0.09375, 0.5, 0.09375, 0.5, 0.125, 0.5, 0.5312, 0.5, 0.5, 0.5, 0.5, 0.5, 0.5312, 0.5, 0.9375, 0.5, 0.9062, 0.5, 0.9062, 0.5, 0.9375, 0.5, 0.09375, 0.5, 0.0625, 0.5, 0.0625, 0.5, 0.09375, 0.5, 0.5, 0.5, 0.4688, 0.5, 0.4688, 0.5, 0.5, 0.5, 0.9062, 0.5, 0.875, 0.5, 0.875, 0.5, 0.9062, 0.5, 0.0625, 0.5, 0.03125, 0.5, 0.03125, 0.5, 0.0625, 0.5, 0.4688, 0.5, 0.4375, 0.5, 0.4375, 0.5, 0.4688, 0.5, 0.875, 0.5, 0.8438, 0.5, 0.8438, 0.5, 0.875, 0.5, 0.03125, 0.5, 0.0, 0.5, 0.0, 0.5, 0.03125, 0.5, 0.25, 0.5, 0.2188, 0.5, 0.2188, 0.5, 0.25, 0.5, 0.75, 0.5, 0.7188, 0.5, 0.7188, 0.5, 0.75, 0.5, 0.3125, 0.5, 0.2812, 0.5, 0.2812, 0.5, 0.3125, 0.5, 0.7188, 0.5, 0.6875, 0.5, 0.6875, 0.5, 0.7188, 0.5, 0.2812, 0.5, 0.25, 0.5, 0.25, 0.5, 0.2812, 0.5, 0.6875, 0.5, 0.6562, 0.5, 0.6562, 0.5, 0.6875, 0.5, 0.25, 0.5, 0.2188, 0.5, 0.2188, 0.5, 0.25, 0.5, 0.6562, 0.5, 0.625, 0.5, 0.625, 0.5, 0.6562, 0.5, 0.2188, 0.5, 0.1875, 0.5, 0.1875, 0.5, 0.2188, 0.5, 0.625, 0.5, 0.5938, 0.5, 0.5938, 0.5, 0.625, 0.5, 0.1875, 0.5, 0.1562, 0.5, 0.1562, 0.5, 0.1875, 0.5, 0.5938, 0.5, 0.5625, 0.5, 0.5625, 0.5, 0.5938, 0.5, 1.0, 0.5, 0.9688, 0.5, 0.9688, 0.5, 1.0, 0.5, 0.1562, 0.5, 0.125, 0.5, 0.125, 0.5, 0.1562, 0.5, 0.5625, 0.5, 0.5312, 0.5, 0.5312, 0.5, 0.5625, 0.5, 0.9688, 0.5, 0.9375, 0.5, 0.9375, 0.5, 0.9688, 0.5, 0.125, 0.5, 0.09375, 0.5, 0.09375, 0.5, 0.125, 0.5, 0.5312, 0.5, 0.5, 0.5, 0.5, 0.5, 0.5312, 0.5, 0.9375, 0.5, 0.9062, 0.5, 0.9062, 0.5, 0.9375, 0.5, 0.09375, 0.5, 0.0625, 0.5, 0.0625, 0.5, 0.09375, 0.5, 0.5, 0.5, 0.4688, 0.5, 0.4688, 0.5, 0.5, 0.5, 0.9062, 0.5, 0.875, 0.5, 0.875, 0.5, 0.9062, 0.5, 0.0625, 0.5, 0.03125, 0.5, 0.03125, 0.5, 0.0625, 0.5, 0.4688, 0.5, 0.4375, 0.5, 0.4375, 0.5, 0.4688, 0.5, 0.875, 0.5, 0.8438, 0.5, 0.8438, 0.5, 0.875, 0.5, 0.03125, 0.5, 0.0, 0.5, 0.0, 0.5, 0.03125, 0.5, 0.4375, 0.5, 0.4062, 0.5, 0.4062, 0.5, 0.4375, 0.5, 0.8438, 0.5, 0.8125, 0.5, 0.8125, 0.5, 0.8438, 0.5, 0.4062, 0.5, 0.375, 0.5, 0.375, 0.5, 0.4062, 0.5, 0.8125, 0.5, 0.7812, 0.5, 0.7812, 0.5, 0.8125, 0.5, 0.375, 0.5, 0.3438, 0.5, 0.3438, 0.5, 0.375, 0.5, 0.7812, 0.5, 0.75, 0.5, 0.75, 0.5, 0.7812, 0.5, 0.1562, 0.5, 0.125, 0.5, 0.125, 0.5, 0.1562, 0.5, 0.6562, 0.5, 0.625, 0.5, 0.625, 0.5, 0.6562, 0.5, 0.2188, 0.5, 0.1875, 0.5, 0.1875, 0.5, 0.2188, 0.5, 0.625, 0.5, 0.5938, 0.5, 0.5938, 0.5, 0.625, 0.5, 0.1875, 0.5, 0.1562, 0.5, 0.1562, 0.5, 0.1875, 0.5, 0.5938, 0.5, 0.5625, 0.5, 0.5625, 0.5, 0.5938, 0.5, 1.0, 0.5, 0.9688, 0.5, 0.9688, 0.5, 1.0, 0.5, 0.1562, 0.5, 0.125, 0.5, 0.125, 0.5, 0.1562, 0.5, 0.5625, 0.5, 0.5312, 0.5, 0.5312, 0.5, 0.5625, 0.5, 0.9688, 0.5, 0.9375, 0.5, 0.9375, 0.5, 0.9688, 0.5, 0.125, 0.5, 0.09375, 0.5, 0.09375, 0.5, 0.125, 0.5, 0.5312, 0.5, 0.5, 0.5, 0.5, 0.5, 0.5312, 0.5, 0.9375, 0.5, 0.9062, 0.5, 0.9062, 0.5, 0.9375, 0.5, 0.09375, 0.5, 0.0625, 0.5, 0.0625, 0.5, 0.09375, 0.5, 0.5, 0.5, 0.4688, 0.5, 0.4688, 0.5, 0.5, 0.5, 0.9062, 0.5, 0.875, 0.5, 0.875, 0.5, 0.9062, 0.5, 0.0625, 0.5, 0.03125, 0.5, 0.03125, 0.5, 0.0625, 0.5, 0.4688, 0.5, 0.4375, 0.5, 0.4375, 0.5, 0.4688, 0.5, 0.875, 0.5, 0.8438, 0.5, 0.8438, 0.5, 0.875, 0.5, 0.03125, 0.5, 0.0, 0.5, 0.0, 0.5, 0.03125, 0.5, 0.4375, 0.5, 0.4062, 0.5, 0.4062, 0.5, 0.4375, 0.5, 0.8438, 0.5, 0.8125, 0.5, 0.8125, 0.5, 0.8438, 0.5, 0.4062, 0.5, 0.375, 0.5, 0.375, 0.5, 0.4062, 0.5, 0.8125, 0.5, 0.7812, 0.5, 0.7812, 0.5, 0.8125, 0.5, 0.375, 0.5, 0.3438, 0.5, 0.3438, 0.5, 0.375, 0.5, 0.7812, 0.5, 0.75, 0.5, 0.75, 0.5, 0.7812, 0.5, 0.3438, 0.5, 0.3125, 0.5, 0.3125, 0.5, 0.3438, 0.5, 0.75, 0.5, 0.7188, 0.5, 0.7188, 0.5, 0.75, 0.5, 0.3125, 0.5, 0.2812, 0.5, 0.2812, 0.5, 0.3125, 0.5, 0.7188, 0.5, 0.6875, 0.5, 0.6875, 0.5, 0.7188, 0.5, 0.2812, 0.5, 0.25, 0.5, 0.25, 0.5, 0.2812, 0.5, 0.6875, 0.5, 0.6562, 0.5, 0.6562, 0.5, 0.6875, 0.5, 0.0625, 0.5, 0.03125, 0.5, 0.03125, 0.5, 0.0625, 0.5, 0.5625, 0.5, 0.5312, 0.5, 0.5312, 0.5, 0.5625, 0.5, 0.9688, 0.5, 0.9375, 0.5, 0.9375, 0.5, 0.9688, 0.5, 0.125, 0.5, 0.09375, 0.5, 0.09375, 0.5, 0.125, 0.5, 0.5312, 0.5, 0.5, 0.5, 0.5, 0.5, 0.5312, 0.5, 0.9375, 0.5, 0.9062, 0.5, 0.9062, 0.5, 0.9375, 0.5, 0.09375, 0.5, 0.0625, 0.5, 0.0625, 0.5, 0.09375, 0.5, 0.5, 0.5, 0.4688, 0.5, 0.4688, 0.5, 0.5, 0.5, 0.9062, 0.5, 0.875, 0.5, 0.875, 0.5, 0.9062, 0.5, 0.0625, 0.5, 0.03125, 0.5, 0.03125, 0.5, 0.0625, 0.5, 0.4688, 0.5, 0.4375, 0.5, 0.4375, 0.5, 0.4688, 0.5, 0.875, 0.5, 0.8438, 0.5, 0.8438, 0.5, 0.875, 0.5, 0.03125, 0.5, 0.0, 0.5, 0.0, 0.5, 0.03125, 0.5, 0.4375, 0.5, 0.4062, 0.5, 0.4062, 0.5, 0.4375, 0.5, 0.8438, 0.5, 0.8125, 0.5, 0.8125, 0.5, 0.8438, 0.5, 0.4062, 0.5, 0.375, 0.5, 0.375, 0.5, 0.4062, 0.5, 0.8125, 0.5, 0.7812, 0.5, 0.7812, 0.5, 0.8125, 0.5, 0.375, 0.5, 0.3438, 0.5, 0.3438, 0.5, 0.375, 0.5, 0.7812, 0.5, 0.75, 0.5, 0.75, 0.5, 0.7812, 0.5, 0.3438, 0.5, 0.3125, 0.5, 0.3125, 0.5, 0.3438, 0.5, 0.75, 0.5, 0.7188, 0.5, 0.7188, 0.5, 0.75, 0.5, 0.3125, 0.5, 0.2812, 0.5, 0.2812, 0.5, 0.3125, 0.5, 0.7188, 0.5, 0.6875, 0.5, 0.6875, 0.5, 0.7188, 0.5, 0.2812, 0.5, 0.25, 0.5, 0.25, 0.5, 0.2812, 0.5, 0.6875, 0.5, 0.6562, 0.5, 0.6562, 0.5, 0.6875, 0.5, 0.25, 0.5, 0.2188, 0.5, 0.2188, 0.5, 0.25, 0.5, 0.6562, 0.5, 0.625, 0.5, 0.625, 0.5, 0.6562, 0.5, 0.2188, 0.5, 0.1875, 0.5, 0.1875, 0.5, 0.2188, 0.5, 0.625, 0.5, 0.5938, 0.5, 0.5938, 0.5, 0.625, 0.5, 0.1875, 0.5, 0.1562, 0.5, 0.1562, 0.5, 0.1875, 0.5, 0.5938, 0.5, 0.5625, 0.5, 0.5625, 0.5, 0.5938, 0.5, 1.0, 0.5, 0.9688, 0.5, 0.9688, 0.5, 1.0, 0.5, 0.75, 0.49, 0.7968, 0.4854, 0.8418, 0.4717, 0.8833, 0.4496, 0.9197, 0.4197, 0.9496, 0.3833, 0.9717, 0.3418, 0.9854, 0.2968, 0.99, 0.25, 0.9854, 0.2032, 0.9717, 0.1582, 0.9496, 0.1167, 0.9197, 0.08029, 0.8833, 0.05045, 0.8418, 0.02827, 0.7968, 0.01461, 0.75, 0.01, 0.7032, 0.01461, 0.6582, 0.02827, 0.6167, 0.05045, 0.5803, 0.08029, 0.5504, 0.1167, 0.5283, 0.1582, 0.5146, 0.2032, 0.51, 0.25, 0.5146, 0.2968, 0.5283, 0.3418, 0.5504, 0.3833, 0.5803, 0.4197, 0.6167, 0.4496, 0.6582, 0.4717, 0.7032, 0.4854, 0.4688, 0.5, 0.4375, 0.5, 0.4375, 0.5, 0.4688, 0.5, 0.875, 0.5, 0.8438, 0.5, 0.8438, 0.5, 0.875, 0.5, 0.03125, 0.5, 0.0, 0.5, 0.0, 0.5, 0.03125, 0.5, 0.4375, 0.5, 0.4062, 0.5, 0.4062, 0.5, 0.4375, 0.5, 0.8438, 0.5, 0.8125, 0.5, 0.8125, 0.5, 0.8438, 0.5, 0.4062, 0.5, 0.375, 0.5, 0.375, 0.5, 0.4062, 0.5, 0.8125, 0.5, 0.7812, 0.5, 0.7812, 0.5, 0.8125, 0.5, 0.375, 0.5, 0.3438, 0.5, 0.3438, 0.5, 0.375, 0.5, 0.7812, 0.5, 0.75, 0.5, 0.75, 0.5, 0.7812, 0.5, 0.3438, 0.5, 0.3125, 0.5, 0.3125, 0.5, 0.3438, 0.5, 0.75, 0.5, 0.7188, 0.5, 0.7188, 0.5, 0.75, 0.5, 0.3125, 0.5, 0.2812, 0.5, 0.2812, 0.5, 0.3125, 0.5, 0.7188, 0.5, 0.6875, 0.5, 0.6875, 0.5, 0.7188, 0.5, 0.2812, 0.5, 0.25, 0.5, 0.25, 0.5, 0.2812, 0.5, 0.6875, 0.5, 0.6562, 0.5, 0.6562, 0.5, 0.6875, 0.5, 0.25, 0.5, 0.2188, 0.5, 0.2188, 0.5, 0.25, 0.5, 0.6562, 0.5, 0.625, 0.5, 0.625, 0.5, 0.6562, 0.5, 0.2188, 0.5, 0.1875, 0.5, 0.1875, 0.5, 0.2188, 0.5, 0.625, 0.5, 0.5938, 0.5, 0.5938, 0.5, 0.625, 0.5, 0.1875, 0.5, 0.1562, 0.5, 0.1562, 0.5, 0.1875, 0.5, 0.5938, 0.5, 0.5625, 0.5, 0.5625, 0.5, 0.5938, 0.5, 1.0, 0.5, 0.9688, 0.5, 0.9688, 0.5, 1.0, 0.5, 0.1562, 0.5, 0.125, 0.5, 0.125, 0.5, 0.1562, 0.5, 0.5625, 0.5, 0.5312, 0.5, 0.5312, 0.5, 0.5625, 0.5, 0.9688, 0.5, 0.9375, 0.5, 0.9375, 0.5, 0.9688, 0.5, 0.125, 0.5, 0.09375, 0.5, 0.09375, 0.5, 0.125, 0.5, 0.5312, 0.5, 0.5, 0.5, 0.5, 0.5, 0.5312, 0.5, 0.9375, 0.5, 0.9062, 0.5, 0.9062, 0.5, 0.9375, 0.5, 0.09375, 0.5, 0.0625, 0.5, 0.0625, 0.5, 0.09375, 0.5, 0.5, 0.5, 0.4688, 0.5, 0.4688, 0.5, 0.5, 0.5, 0.9062, 0.5, 0.875, 0.5, 0.875, 0.5, 0.9062, 0.5, 0.0, 0.0, 0.3438, 1.0, 0.3125, 1.0, 0.0, 0.0, 0.0, 0.0, 0.2812, 1.0, 0.25, 1.0, 0.0, 0.0, 0.3125, 1.0, 0.3438, 1.0, 0.3438, 1.0, 0.3125, 1.0, 0.0, 0.0, 0.375, 1.0, 0.3438, 1.0, 0.0, 0.0, 0.0, 0.0, 0.3125, 1.0, 0.2812, 1.0, 0.0, 0.0, 0.2188, 1.0, 0.25, 1.0, 0.25, 1.0, 0.2188, 1.0, 0.7188, 1.0, 0.75, 1.0, 0.75, 1.0, 0.7188, 1.0, 0.2812, 1.0, 0.3125, 1.0, 0.3125, 1.0, 0.2812, 1.0, 0.6875, 1.0, 0.7188, 1.0, 0.7188, 1.0, 0.6875, 1.0, 0.25, 1.0, 0.2812, 1.0, 0.2812, 1.0, 0.25, 1.0, 0.6562, 1.0, 0.6875, 1.0, 0.6875, 1.0, 0.6562, 1.0, 0.2188, 1.0, 0.25, 1.0, 0.25, 1.0, 0.2188, 1.0, 0.625, 1.0, 0.6562, 1.0, 0.6562, 1.0, 0.625, 1.0, 0.1875, 1.0, 0.2188, 1.0, 0.2188, 1.0, 0.1875, 1.0, 0.5938, 1.0, 0.625, 1.0, 0.625, 1.0, 0.5938, 1.0, 0.1562, 1.0, 0.1875, 1.0, 0.1875, 1.0, 0.1562, 1.0, 0.5625, 1.0, 0.5938, 1.0, 0.5938, 1.0, 0.5625, 1.0, 0.9688, 1.0, 1.0, 1.0, 1.0, 1.0, 0.9688, 1.0, 0.125, 1.0, 0.1562, 1.0, 0.1562, 1.0, 0.125, 1.0, 0.5312, 1.0, 0.5625, 1.0, 0.5625, 1.0, 0.5312, 1.0, 0.9375, 1.0, 0.9688, 1.0, 0.9688, 1.0, 0.9375, 1.0, 0.09375, 1.0, 0.125, 1.0, 0.125, 1.0, 0.09375, 1.0, 0.5, 1.0, 0.5312, 1.0, 0.5312, 1.0, 0.5, 1.0, 0.9062, 1.0, 0.9375, 1.0, 0.9375, 1.0, 0.9062, 1.0, 0.0625, 1.0, 0.09375, 1.0, 0.09375, 1.0, 0.0625, 1.0, 0.4688, 1.0, 0.5, 1.0, 0.5, 1.0, 0.4688, 1.0, 0.875, 1.0, 0.9062, 1.0, 0.9062, 1.0, 0.875, 1.0, 0.03125, 1.0, 0.0625, 1.0, 0.0625, 1.0, 0.03125, 1.0, 0.4375, 1.0, 0.4688, 1.0, 0.4688, 1.0, 0.4375, 1.0, 0.8438, 1.0, 0.875, 1.0, 0.875, 1.0, 0.8438, 1.0, 0.0, 1.0, 0.03125, 1.0, 0.03125, 1.0, 0.0, 1.0, 0.4062, 1.0, 0.4375, 1.0, 0.4375, 1.0, 0.4062, 1.0, 0.8125, 1.0, 0.8438, 1.0, 0.8438, 1.0, 0.8125, 1.0, 0.375, 1.0, 0.4062, 1.0, 0.4062, 1.0, 0.375, 1.0, 0.7812, 1.0, 0.8125, 1.0, 0.8125, 1.0, 0.7812, 1.0, 0.3438, 1.0, 0.375, 1.0, 0.375, 1.0, 0.3438, 1.0, 0.75, 1.0, 0.7812, 1.0, 0.7812, 1.0, 0.75, 1.0, 0.125, 1.0, 0.1562, 1.0, 0.1562, 1.0, 0.125, 1.0, 0.625, 1.0, 0.6562, 1.0, 0.6562, 1.0, 0.625, 1.0, 0.1875, 1.0, 0.2188, 1.0, 0.2188, 1.0, 0.1875, 1.0, 0.5938, 1.0, 0.625, 1.0, 0.625, 1.0, 0.5938, 1.0, 0.1562, 1.0, 0.1875, 1.0, 0.1875, 1.0, 0.1562, 1.0, 0.5625, 1.0, 0.5938, 1.0, 0.5938, 1.0, 0.5625, 1.0, 0.9688, 1.0, 1.0, 1.0, 1.0, 1.0, 0.9688, 1.0, 0.125, 1.0, 0.1562, 1.0, 0.1562, 1.0, 0.125, 1.0, 0.5312, 1.0, 0.5625, 1.0, 0.5625, 1.0, 0.5312, 1.0, 0.9375, 1.0, 0.9688, 1.0, 0.9688, 1.0, 0.9375, 1.0, 0.09375, 1.0, 0.125, 1.0, 0.125, 1.0, 0.09375, 1.0, 0.5, 1.0, 0.5312, 1.0, 0.5312, 1.0, 0.5, 1.0, 0.9062, 1.0, 0.9375, 1.0, 0.9375, 1.0, 0.9062, 1.0, 0.0625, 1.0, 0.09375, 1.0, 0.09375, 1.0, 0.0625, 1.0, 0.4688, 1.0, 0.5, 1.0, 0.5, 1.0, 0.4688, 1.0, 0.875, 1.0, 0.9062, 1.0, 0.9062, 1.0, 0.875, 1.0, 0.03125, 1.0, 0.0625, 1.0, 0.0625, 1.0, 0.03125, 1.0, 0.4375, 1.0, 0.4688, 1.0, 0.4688, 1.0, 0.4375, 1.0, 0.8438, 1.0, 0.875, 1.0, 0.875, 1.0, 0.8438, 1.0, 0.0, 1.0, 0.03125, 1.0, 0.03125, 1.0, 0.0, 1.0, 0.4062, 1.0, 0.4375, 1.0, 0.4375, 1.0, 0.4062, 1.0, 0.8125, 1.0, 0.8438, 1.0, 0.8438, 1.0, 0.8125, 1.0, 0.375, 1.0, 0.4062, 1.0, 0.4062, 1.0, 0.375, 1.0, 0.7812, 1.0, 0.8125, 1.0, 0.8125, 1.0, 0.7812, 1.0, 0.3438, 1.0, 0.375, 1.0, 0.375, 1.0, 0.3438, 1.0, 0.75, 1.0, 0.7812, 1.0, 0.7812, 1.0, 0.75, 1.0, 0.3125, 1.0, 0.3438, 1.0, 0.3438, 1.0, 0.3125, 1.0, 0.7188, 1.0, 0.75, 1.0, 0.75, 1.0, 0.7188, 1.0, 0.2812, 1.0, 0.3125, 1.0, 0.3125, 1.0, 0.2812, 1.0, 0.6875, 1.0, 0.7188, 1.0, 0.7188, 1.0, 0.6875, 1.0, 0.25, 1.0, 0.2812, 1.0, 0.2812, 1.0, 0.25, 1.0, 0.6562, 1.0, 0.6875, 1.0, 0.6875, 1.0, 0.6562, 1.0, 0.03125, 1.0, 0.0625, 1.0, 0.0625, 1.0, 0.03125, 1.0, 0.5312, 1.0, 0.5625, 1.0, 0.5625, 1.0, 0.5312, 1.0, 0.9375, 1.0, 0.9688, 1.0, 0.9688, 1.0, 0.9375, 1.0, 0.09375, 1.0, 0.125, 1.0, 0.125, 1.0, 0.09375, 1.0, 0.5, 1.0, 0.5312, 1.0, 0.5312, 1.0, 0.5, 1.0, 0.9062, 1.0, 0.9375, 1.0, 0.9375, 1.0, 0.9062, 1.0, 0.0625, 1.0, 0.09375, 1.0, 0.09375, 1.0, 0.0625, 1.0, 0.4688, 1.0, 0.5, 1.0, 0.5, 1.0, 0.4688, 1.0, 0.875, 1.0, 0.9062, 1.0, 0.9062, 1.0, 0.875, 1.0, 0.03125, 1.0, 0.0625, 1.0, 0.0625, 1.0, 0.03125, 1.0, 0.4375, 1.0, 0.4688, 1.0, 0.4688, 1.0, 0.4375, 1.0, 0.8438, 1.0, 0.875, 1.0, 0.875, 1.0, 0.8438, 1.0, 0.0, 1.0, 0.03125, 1.0, 0.03125, 1.0, 0.0, 1.0, 0.4062, 1.0, 0.4375, 1.0, 0.4375, 1.0, 0.4062, 1.0, 0.8125, 1.0, 0.8438, 1.0, 0.8438, 1.0, 0.8125, 1.0, 0.375, 1.0, 0.4062, 1.0, 0.4062, 1.0, 0.375, 1.0, 0.7812, 1.0, 0.8125, 1.0, 0.8125, 1.0, 0.7812, 1.0, 0.3438, 1.0, 0.375, 1.0, 0.375, 1.0, 0.3438, 1.0, 0.75, 1.0, 0.7812, 1.0, 0.7812, 1.0, 0.75, 1.0, 0.3125, 1.0, 0.3438, 1.0, 0.3438, 1.0, 0.3125, 1.0, 0.7188, 1.0, 0.75, 1.0, 0.75, 1.0, 0.7188, 1.0, 0.2812, 1.0, 0.3125, 1.0, 0.3125, 1.0, 0.2812, 1.0, 0.6875, 1.0, 0.7188, 1.0, 0.7188, 1.0, 0.6875, 1.0, 0.25, 1.0, 0.2812, 1.0, 0.2812, 1.0, 0.25, 1.0, 0.6562, 1.0, 0.6875, 1.0, 0.6875, 1.0, 0.6562, 1.0, 0.2188, 1.0, 0.25, 1.0, 0.25, 1.0, 0.2188, 1.0, 0.625, 1.0, 0.6562, 1.0, 0.6562, 1.0, 0.625, 1.0, 0.1875, 1.0, 0.2188, 1.0, 0.2188, 1.0, 0.1875, 1.0, 0.5938, 1.0, 0.625, 1.0, 0.625, 1.0, 0.5938, 1.0, 0.1562, 1.0, 0.1875, 1.0, 0.1875, 1.0, 0.1562, 1.0, 0.5625, 1.0, 0.5938, 1.0, 0.5938, 1.0, 0.5625, 1.0, 0.9688, 1.0, 1.0, 1.0, 1.0, 1.0, 0.9688, 1.0, 0.09375, 1.0, 0.125, 1.0, 0.125, 1.0, 0.09375, 1.0, 0.4375, 1.0, 0.4688, 1.0, 0.4688, 1.0, 0.4375, 1.0, 0.8438, 1.0, 0.875, 1.0, 0.875, 1.0, 0.8438, 1.0, 0.0, 1.0, 0.03125, 1.0, 0.03125, 1.0, 0.0, 1.0, 0.4062, 1.0, 0.4375, 1.0, 0.4375, 1.0, 0.4062, 1.0, 0.8125, 1.0, 0.8438, 1.0, 0.8438, 1.0, 0.8125, 1.0, 0.375, 1.0, 0.4062, 1.0, 0.4062, 1.0, 0.375, 1.0, 0.7812, 1.0, 0.8125, 1.0, 0.8125, 1.0, 0.7812, 1.0, 0.3438, 1.0, 0.375, 1.0, 0.375, 1.0, 0.3438, 1.0, 0.75, 1.0, 0.7812, 1.0, 0.7812, 1.0, 0.75, 1.0, 0.3125, 1.0, 0.3438, 1.0, 0.3438, 1.0, 0.3125, 1.0, 0.7188, 1.0, 0.75, 1.0, 0.75, 1.0, 0.7188, 1.0, 0.2812, 1.0, 0.3125, 1.0, 0.3125, 1.0, 0.2812, 1.0, 0.6875, 1.0, 0.7188, 1.0, 0.7188, 1.0, 0.6875, 1.0, 0.25, 1.0, 0.2812, 1.0, 0.2812, 1.0, 0.25, 1.0, 0.6562, 1.0, 0.6875, 1.0, 0.6875, 1.0, 0.6562, 1.0, 0.2188, 1.0, 0.25, 1.0, 0.25, 1.0, 0.2188, 1.0, 0.625, 1.0, 0.6562, 1.0, 0.6562, 1.0, 0.625, 1.0, 0.1875, 1.0, 0.2188, 1.0, 0.2188, 1.0, 0.1875, 1.0, 0.5938, 1.0, 0.625, 1.0, 0.625, 1.0, 0.5938, 1.0, 0.1562, 1.0, 0.1875, 1.0, 0.1875, 1.0, 0.1562, 1.0, 0.5625, 1.0, 0.5938, 1.0, 0.5938, 1.0, 0.5625, 1.0, 0.9688, 1.0, 1.0, 1.0, 1.0, 1.0, 0.9688, 1.0, 0.125, 1.0, 0.1562, 1.0, 0.1562, 1.0, 0.125, 1.0, 0.5312, 1.0, 0.5625, 1.0, 0.5625, 1.0, 0.5312, 1.0, 0.9375, 1.0, 0.9688, 1.0, 0.9688, 1.0, 0.9375, 1.0, 0.09375, 1.0, 0.125, 1.0, 0.125, 1.0, 0.09375, 1.0, 0.5, 1.0, 0.5312, 1.0, 0.5312, 1.0, 0.5, 1.0, 0.9062, 1.0, 0.9375, 1.0, 0.9375, 1.0, 0.9062, 1.0, 0.0625, 1.0, 0.09375, 1.0, 0.09375, 1.0, 0.0625, 1.0, 0.4688, 1.0, 0.5, 1.0, 0.5, 1.0, 0.4688, 1.0, 0.875, 1.0, 0.9062, 1.0, 0.9062, 1.0, 0.875, 1.0, 0.0, 0.0, 0.4062, 1.0, 0.375, 1.0, 0.0, 0.0, 0.0, 0.0, 0.4375, 1.0, 0.4062, 1.0, 0.0, 0.0, 0.0, 0.0, 0.4688, 1.0, 0.4375, 1.0, 0.0, 0.0, 0.0, 0.0, 0.5, 1.0, 0.4688, 1.0, 0.0, 0.0, 0.0, 0.0, 0.5312, 1.0, 0.5, 1.0, 0.0, 0.0, 0.0, 0.0, 0.5625, 1.0, 0.5312, 1.0, 0.0, 0.0, 0.0, 0.0, 0.5938, 1.0, 0.5625, 1.0, 0.0, 0.0, 0.0, 0.0, 0.625, 1.0, 0.5938, 1.0, 0.0, 0.0, 0.0, 0.0, 0.6562, 1.0, 0.625, 1.0, 0.0, 0.0, 0.0, 0.0, 0.6875, 1.0, 0.6562, 1.0, 0.0, 0.0, 0.0, 0.0, 0.7188, 1.0, 0.6875, 1.0, 0.0, 0.0, 0.0, 0.0, 0.75, 1.0, 0.7188, 1.0, 0.0, 0.0, 0.0, 0.0, 0.7812, 1.0, 0.75, 1.0, 0.0, 0.0, 0.0, 0.0, 0.8125, 1.0, 0.7812, 1.0, 0.0, 0.0, 0.0, 0.0, 0.8438, 1.0, 0.8125, 1.0, 0.0, 0.0, 0.0, 0.0, 0.875, 1.0, 0.8438, 1.0, 0.0, 0.0, 0.0, 0.0, 0.9062, 1.0, 0.875, 1.0, 0.0, 0.0, 0.0, 0.0, 0.9375, 1.0, 0.9062, 1.0, 0.0, 0.0, 0.0, 0.0, 0.9688, 1.0, 0.9375, 1.0, 0.0, 0.0, 0.0, 0.0, 1.0, 1.0, 0.9688, 1.0, 0.0, 0.0, 0.0, 0.0, 0.03125, 1.0, 0.0, 1.0, 0.0, 0.0, 0.0, 0.0, 0.0625, 1.0, 0.03125, 1.0, 0.0, 0.0, 0.0, 0.0, 0.09375, 1.0, 0.0625, 1.0, 0.0, 0.0, 0.0, 0.0, 0.125, 1.0, 0.09375, 1.0, 0.0, 0.0, 0.0, 0.0, 0.1562, 1.0, 0.125, 1.0, 0.0, 0.0, 0.0, 0.0, 0.1875, 1.0, 0.1562, 1.0, 0.0, 0.0, 0.0, 0.0, 0.2188, 1.0, 0.1875, 1.0, 0.0, 0.0, 0.0, 0.0, 0.25, 1.0, 0.2188, 1.0, 0.0, 0.0, 0.7812, 1.0, 0.0, 0.0, 0.0, 0.0, 0.75, 1.0, 0.8125, 1.0, 0.0, 0.0, 0.0, 0.0, 0.7812, 1.0, 0.8438, 1.0, 0.0, 0.0, 0.0, 0.0, 0.8125, 1.0, 0.875, 1.0, 0.0, 0.0, 0.0, 0.0, 0.8438, 1.0, 0.9062, 1.0, 0.0, 0.0, 0.0, 0.0, 0.875, 1.0, 0.9375, 1.0, 0.0, 0.0, 0.0, 0.0, 0.9062, 1.0, 0.9688, 1.0, 0.0, 0.0, 0.0, 0.0, 0.9375, 1.0, 1.0, 1.0, 0.0, 0.0, 0.0, 0.0, 0.9688, 1.0, 0.03125, 1.0, 0.0, 0.0, 0.0, 0.0, 1.0, 1.0, 0.0625, 1.0, 0.0, 0.0, 0.0, 0.0, 0.03125, 1.0, 0.09375, 1.0, 0.0, 0.0, 0.0, 0.0, 0.0625, 1.0, 0.125, 1.0, 0.0, 0.0, 0.0, 0.0, 0.09375, 1.0, 0.1562, 1.0, 0.0, 0.0, 0.0, 0.0, 0.125, 1.0, 0.1875, 1.0, 0.0, 0.0, 0.0, 0.0, 0.1562, 1.0, 0.2188, 1.0, 0.0, 0.0, 0.0, 0.0, 0.1875, 1.0, 0.25, 1.0, 0.0, 0.0, 0.0, 0.0, 0.2188, 1.0, 0.2812, 1.0, 0.0, 0.0, 0.0, 0.0, 0.25, 1.0, 0.3125, 1.0, 0.0, 0.0, 0.0, 0.0, 0.2812, 1.0, 0.3438, 1.0, 0.0, 0.0, 0.0, 0.0, 0.3125, 1.0, 0.375, 1.0, 0.0, 0.0, 0.0, 0.0, 0.3438, 1.0, 0.4062, 1.0, 0.0, 0.0, 0.0, 0.0, 0.375, 1.0, 0.4375, 1.0, 0.0, 0.0, 0.0, 0.0, 0.4062, 1.0, 0.4688, 1.0, 0.0, 0.0, 0.0, 0.0, 0.4375, 1.0, 0.5, 1.0, 0.0, 0.0, 0.0, 0.0, 0.4688, 1.0, 0.5312, 1.0, 0.0, 0.0, 0.0, 0.0, 0.5, 1.0, 0.5625, 1.0, 0.0, 0.0, 0.0, 0.0, 0.5312, 1.0, 0.5938, 1.0, 0.0, 0.0, 0.0, 0.0, 0.5625, 1.0, 0.625, 1.0, 0.0, 0.0, 0.0, 0.0, 0.5938, 1.0, 0.6562, 1.0, 0.0, 0.0, 0.0, 0.0, 0.625, 1.0, 0.6875, 1.0, 0.0, 0.0, 0.0, 0.0, 0.6562, 1.0, 0.7188, 1.0, 0.0, 0.0, 0.0, 0.0, 0.6875, 1.0, 0.75, 1.0, 0.0, 0.0, 0.0, 0.0, 0.7188, 1.0, 0.2968, 0.4854, 0.25, 0.49, 0.2032, 0.4854, 0.1582, 0.4717, 0.1167, 0.4496, 0.08029, 0.4197, 0.05045, 0.3833, 0.02827, 0.3418, 0.01461, 0.2968, 0.01, 0.25, 0.01461, 0.2032, 0.02827, 0.1582, 0.05045, 0.1167, 0.08029, 0.08029, 0.1167, 0.05045, 0.1582, 0.02827, 0.2032, 0.01461, 0.25, 0.01, 0.2968, 0.01461, 0.3418, 0.02827, 0.3833, 0.05045, 0.4197, 0.08029, 0.4496, 0.1167, 0.4717, 0.1582, 0.4854, 0.2032, 0.49, 0.25, 0.4854, 0.2968, 0.4717, 0.3418, 0.4496, 0.3833, 0.4197, 0.4197, 0.3833, 0.4496, 0.3418, 0.4717, 0.5, 1.0, 0.5312, 1.0, 0.5312, 1.0, 0.5, 1.0, 0.9062, 1.0, 0.9375, 1.0, 0.9375, 1.0, 0.9062, 1.0, 0.0625, 1.0, 0.09375, 1.0, 0.09375, 1.0, 0.0625, 1.0, 0.4688, 1.0, 0.5, 1.0, 0.5, 1.0, 0.4688, 1.0, 0.875, 1.0, 0.9062, 1.0, 0.9062, 1.0, 0.875, 1.0, 0.03125, 1.0, 0.0625, 1.0, 0.0625, 1.0, 0.03125, 1.0, 0.4375, 1.0, 0.4688, 1.0, 0.4688, 1.0, 0.4375, 1.0, 0.8438, 1.0, 0.875, 1.0, 0.875, 1.0, 0.8438, 1.0, 0.0, 1.0, 0.03125, 1.0, 0.03125, 1.0, 0.0, 1.0, 0.4062, 1.0, 0.4375, 1.0, 0.4375, 1.0, 0.4062, 1.0, 0.8125, 1.0, 0.8438, 1.0, 0.8438, 1.0, 0.8125, 1.0, 0.375, 1.0, 0.4062, 1.0, 0.4062, 1.0, 0.375, 1.0, 0.7812, 1.0, 0.8125, 1.0, 0.8125, 1.0, 0.7812, 1.0, 0.3438, 1.0, 0.375, 1.0, 0.375, 1.0, 0.3438, 1.0, 0.75, 1.0, 0.7812, 1.0, 0.7812, 1.0, 0.75, 1.0, 0.3125, 1.0, 0.3438, 1.0, 0.3438, 1.0, 0.3125, 1.0, 0.7188, 1.0, 0.75, 1.0, 0.75, 1.0, 0.7188, 1.0, 0.2812, 1.0, 0.3125, 1.0, 0.3125, 1.0, 0.2812, 1.0, 0.6875, 1.0, 0.7188, 1.0, 0.7188, 1.0, 0.6875, 1.0, 0.25, 1.0, 0.2812, 1.0, 0.2812, 1.0, 0.25, 1.0, 0.6562, 1.0, 0.6875, 1.0, 0.6875, 1.0, 0.6562, 1.0, 0.2188, 1.0, 0.25, 1.0, 0.25, 1.0, 0.2188, 1.0, 0.625, 1.0, 0.6562, 1.0, 0.6562, 1.0, 0.625, 1.0, 0.1875, 1.0, 0.2188, 1.0, 0.2188, 1.0, 0.1875, 1.0, 0.5938, 1.0, 0.625, 1.0, 0.625, 1.0, 0.5938, 1.0, 0.1562, 1.0, 0.1875, 1.0, 0.1875, 1.0, 0.1562, 1.0, 0.5625, 1.0, 0.5938, 1.0, 0.5938, 1.0, 0.5625, 1.0, 0.9688, 1.0, 1.0, 1.0, 1.0, 1.0, 0.9688, 1.0, 0.125, 1.0, 0.1562, 1.0, 0.1562, 1.0, 0.125, 1.0, 0.5312, 1.0, 0.5625, 1.0, 0.5625, 1.0, 0.5312, 1.0, 0.9375, 1.0, 0.9688, 1.0, 0.9688, 1.0, 0.9375, 1.0])
me_cylinder.use_remesh_fix_poles = True
me_cylinder.use_remesh_preserve_attributes = False
me_cylinder.use_mirror_vertex_groups = False
me_cylinder.update()
arm_armature = bpy.data.armatures.new('Armature')  # bones are not reproduced

# ---- objects
ob_cylinder = bpy.data.objects.new('Cylinder', me_cylinder)
ob_armature = bpy.data.objects.new('Armature', arm_armature)

# ---- transforms, parenting, visibility, modifiers, constraints
ob_cylinder.parent = ob_armature
ob_cylinder.matrix_parent_inverse = Matrix(((1.0, 2.22e-16, 2.22e-16, 2.887e-15), (2.22e-16, -4.371e-08, -1.0, -5.684e-07), (-2.22e-16, 1.0, -4.371e-08, 13.0), (-0.0, -0.0, 0.0, 1.0)))
ob_cylinder.location = (0.0, 0.0, 0.0)
ob_cylinder.rotation_euler = (1.571, -0.0, 3.142)
ob_cylinder.lineart.crease_threshold = 0.0
_vg = ob_cylinder.vertex_groups.new(name='Bone')
for _i, _w in zip([192, 193, 194, 195, 196, 197, 198, 199, 200, 201, 202, 203, 204, 205, 206, 207, 208, 209, 210, 211, 212, 213, 214, 215, 216, 217, 218, 219, 220, 221, 222, 223, 224, 225, 226, 227, 228, 229, 230, 231, 232, 233, 234, 235, 236, 237, 238, 239, 240, 241, 242, 243, 244, 245, 246, 247, 248, 249, 250, 251, 252, 253, 254, 255], [3.596e-06, 6.048e-07, 5.483e-07, 1.295e-06, 4.858e-05, 0.0006929, 0.002891, 0.007881, 0.009208, 0.008635, 0.002602, 2.289e-05, 0.0001327, 5.941e-05, 1.359e-05, 8.669e-05, 0.0007368, 0.001579, 0.0001076, 5.988e-05, 4.235e-06, 5.281e-08, 1.269e-06, 2.463e-06, 4.211e-08, 1.868e-06, 8.948e-05, 7.118e-05, 0.0001968, 7.144e-05, 8.02e-07, 9.391e-06, 0.9936, 0.9994, 0.9985, 1.0, 0.9999, 0.9952, 1.0, 0.9987, 0.9829, 0.988, 0.9895, 0.9989, 0.991, 0.996, 1.0, 0.9949, 0.9907, 0.999, 1.0, 1.0, 1.0, 1.0, 0.9899, 1.0, 0.9995, 0.9997, 0.9964, 0.9988, 0.9976, 0.9997, 0.999, 0.9958]): _vg.add([_i], _w, 'REPLACE')
_vg = ob_cylinder.vertex_groups.new(name='Bone.001')
for _i, _w in zip([160, 161, 162, 163, 164, 165, 166, 167, 168, 169, 170, 171, 172, 173, 174, 175, 176, 177, 178, 179, 180, 181, 182, 183, 184, 185, 186, 187, 188, 189, 190, 191, 192, 193, 194, 195, 196, 197, 198, 199, 200, 201, 202, 203, 204, 205, 206, 207, 208, 209, 210, 211, 212, 213, 214, 215, 216, 217, 218, 219, 220, 221, 222, 223, 224, 225, 226, 227, 228, 229, 230, 231, 232, 233, 234, 235, 236, 237, 238, 239, 240, 241, 242, 243, 244, 245, 246, 247, 248, 249, 250, 251, 252, 253, 254, 255], [0.0, 7.647e-06, 4.379e-06, 2.697e-06, 4.283e-05, 0.001156, 0.01199, 0.01373, 0.01105, 0.0007423, 0.0002329, 7.713e-06, 3.766e-05, 0.0, 8.469e-07, 4.578e-05, 0.0004094, 7.987e-05, 2.715e-06, 6.831e-06, 4.761e-07, 1.415e-08, 1.526e-09, 1.846e-11, 3.616e-07, 2.231e-06, 5.832e-06, 2.751e-08, 5.719e-05, 1.138e-05, 2.945e-06, 2.207e-06, 1.0, 0.9998, 1.0, 1.0, 1.0, 1.0, 0.9997, 1.0, 1.0, 1.0, 1.0, 1.0, 0.9999, 0.9999, 1.0, 1.0, 1.0, 1.0, 1.0, 0.999, 1.0, 1.0, 1.0, 1.0, 1.0, 0.9999, 1.0, 1.0, 0.9995, 1.0, 1.0, 1.0, 0.01581, 0.005807, 4.241e-05, 0.002793, 0.000917, 0.01065, 0.005258, 2.534e-05, 0.0001061, 0.0001488, 0.0, 0.0003459, 5.337e-05, 0.0008647, 0.0002794, 1.738e-05, 1.714e-07, 2.753e-06, 0.0002083, 1.149e-06, 0.005514, 0.000371, 0.00133, 0.007507, 0.0007628, 0.0004737, 0.0006634, 0.001889, 1.072e-05, 1.337e-08, 0.0001328, 0.0004496]): _vg.add([_i], _w, 'REPLACE')
_vg = ob_cylinder.vertex_groups.new(name='Bone.002')
for _i, _w in zip([128, 129, 130, 131, 132, 133, 134, 135, 136, 137, 138, 139, 140, 141, 142, 143, 144, 145, 146, 147, 148, 149, 150, 151, 152, 153, 154, 155, 156, 157, 158, 159, 160, 161, 162, 163, 164, 165, 166, 167, 168, 169, 170, 171, 172, 173, 174, 175, 176, 177, 178, 179, 180, 181, 182, 183, 184, 185, 186, 187, 188, 189, 190, 191, 192, 193, 194, 195, 196, 197, 198, 199, 200, 201, 202, 203, 204, 205, 206, 207, 208, 209, 210, 211, 212, 213, 214, 215, 216, 217, 218, 219, 220, 221, 222, 223], [0.001238, 0.001572, 1.561e-05, 4.991e-06, 5.283e-05, 3.045e-05, 9.035e-06, 8.769e-08, 0.0001232, 0.000599, 0.008094, 0.008131, 0.008018, 0.008239, 0.006531, 0.004667, 0.003028, 0.002766, 0.001378, 0.0004389, 0.01249, 0.001405, 0.0006268, 0.001005, 0.001863, 0.00201, 0.004985, 0.006049, 0.004759, 0.003495, 0.004077, 0.002164, 1.0, 1.0, 0.9992, 0.9987, 0.9992, 0.9998, 1.0, 1.0, 0.999, 0.9996, 1.0, 1.0, 1.0, 1.0, 1.0, 1.0, 1.0, 1.0, 1.0, 0.9991, 0.9982, 0.9991, 0.9965, 0.9991, 0.9976, 0.9985, 0.9985, 0.9978, 0.9989, 0.9996, 0.9998, 0.9999, 0.001076, 0.002433, 0.008579, 0.002487, 0.00149, 1.67e-05, 0.0004856, 0.0002916, 0.0006061, 0.00127, 0.0003385, 0.001, 0.001221, 0.000913, 0.0001346, 7.527e-05, 0.005975, 0.006046, 0.004266, 0.0001328, 1.327e-05, 0.0001991, 0.005244, 0.01487, 0.02053, 0.02042, 0.008478, 0.00131, 7.316e-06, 1.422e-05, 1.929e-05, 0.0006911]): _vg.add([_i], _w, 'REPLACE')
_vg = ob_cylinder.vertex_groups.new(name='Bone.003')
for _i, _w in zip([64, 65, 66, 67, 68, 69, 70, 71, 72, 73, 74, 75, 76, 77, 78, 79, 80, 81, 82, 83, 84, 85, 86, 87, 88, 89, 90, 91, 92, 93, 94, 95, 96, 97, 98, 99, 100, 101, 102, 103, 104, 105, 106, 107, 108, 109, 110, 111, 112, 113, 114, 115, 116, 117, 118, 119, 120, 121, 122, 123, 124, 125, 126, 127, 128, 129, 130, 131, 132, 133, 134, 135, 136, 137, 138, 139, 140, 141, 142, 143, 144, 145, 146, 147, 148, 149, 150, 151, 152, 153, 154, 155, 156, 157, 158, 159, 160, 161, 162, 163, 164, 165, 166, 167, 168, 169, 170, 171, 172, 173, 174, 175, 176, 177, 178, 179, 180, 181, 182, 183, 184, 185, 186, 187, 188, 189, 190, 191], [0.005506, 0.005506, 0.005506, 0.005506, 0.005506, 0.005506, 0.005506, 0.005506, 0.005506, 0.005506, 0.005506, 0.005506, 0.005506, 0.005506, 0.005506, 0.005506, 0.005506, 0.005506, 0.005506, 0.005506, 0.005506, 0.005506, 0.005506, 0.005506, 0.005506, 0.005506, 0.005506, 0.005506, 0.005506, 0.005506, 0.005506, 0.005506, 5.602e-06, 0.0001651, 0.0001839, 9.18e-06, 4.518e-06, 4.729e-07, 1.577e-05, 2.812e-08, 5.281e-06, 0.0, 1.761e-06, 0.0, 1.562e-06, 1.34e-06, 2.687e-05, 0.0004695, 0.004138, 0.004976, 0.002101, 1.625e-06, 9.044e-06, 6.056e-05, 2.389e-06, 1.263e-06, 0.0003297, 3.065e-05, 0.0003717, 0.0005505, 0.0006941, 4.163e-05, 5.989e-06, 6.979e-08, 0.9936, 0.994, 0.9944, 0.9981, 0.9988, 0.9999, 1.0, 1.0, 0.9999, 0.9999, 0.9998, 0.9999, 1.0, 1.0, 0.9998, 0.9998, 0.9996, 0.9992, 0.9936, 0.9962, 0.9982, 0.9997, 1.0, 1.0, 1.0, 1.0, 1.0, 1.0, 1.0, 0.9997, 1.0, 0.9952, 2.347e-06, 4.78e-05, 0.0001095, 0.0001566, 0.0001388, 0.001036, 0.005064, 0.008178, 0.005624, 0.0005668, 0.0001151, 0.0009107, 0.001302, 0.008355, 0.006151, 0.003663, 0.002843, 9.338e-05, 3.126e-05, 2.194e-06, 4.626e-06, 1.317e-05, 0.0, 0.0, 9.246e-07, 0.0001351, 0.0, 5.084e-07, 0.000709, 0.0009023, 0.001057, 0.0003162]): _vg.add([_i], _w, 'REPLACE')
_vg = ob_cylinder.vertex_groups.new(name='Bone.004')
for _i, _w in zip([64, 65, 66, 67, 68, 69, 70, 71, 72, 73, 74, 75, 76, 77, 78, 79, 80, 81, 82, 83, 84, 85, 86, 87, 88, 89, 90, 91, 92, 93, 94, 95, 96, 97, 98, 99, 100, 101, 102, 103, 104, 105, 106, 107, 108, 109, 110, 111, 112, 113, 114, 115, 116, 117, 118, 119, 120, 121, 122, 123, 124, 125, 126, 127, 128, 129, 130, 131, 132, 133, 134, 135, 136, 137, 138, 139, 140, 141, 142, 143, 144, 145, 146, 147, 148, 149, 150, 151, 152, 153, 154, 155, 156, 157, 158, 159], [0.002578, 0.002578, 0.002578, 0.002578, 0.002578, 0.002578, 0.002578, 0.002578, 0.002578, 0.002578, 0.002578, 0.002503, 0.002453, 0.002541, 0.002564, 0.002557, 0.002456, 0.002034, 0.001743, 0.001272, 0.001012, 0.0006364, 0.000341, 6.949e-05, 5.692e-05, 4.241e-05, 0.002166, 0.002578, 0.002578, 0.002578, 0.002578, 0.002578, 1.0, 0.9921, 0.9878, 0.9898, 0.9998, 0.9966, 0.9995, 1.0, 1.0, 1.0, 0.9999, 0.9991, 0.9983, 0.9831, 0.9886, 0.996, 0.9999, 0.998, 1.0, 0.9998, 0.9995, 0.9999, 1.0, 1.0, 1.0, 1.0, 1.0, 1.0, 1.0, 1.0, 0.9994, 1.0, 0.002578, 0.002578, 0.002578, 0.002578, 0.002578, 0.002578, 0.002578, 0.002578, 0.002578, 0.002578, 0.002578, 0.002578, 0.002578, 0.002578, 0.002578, 0.002578, 0.002578, 0.002578, 0.002578, 0.002578, 0.002578, 0.002578, 0.002578, 0.002578, 0.002578, 0.002578, 0.002578, 0.002578, 0.002578, 0.002578, 0.002578, 0.002578]): _vg.add([_i], _w, 'REPLACE')
_vg = ob_cylinder.vertex_groups.new(name='Bone.005')
for _i, _w in zip([0, 2, 4, 6, 8, 10, 12, 14, 16, 18, 20, 22, 24, 26, 28, 30, 32, 34, 36, 38, 40, 42, 44, 46, 48, 50, 52, 54, 56, 58, 60, 62, 64, 65, 66, 67, 68, 69, 70, 71, 72, 73, 74, 75, 76, 77, 78, 79, 80, 81, 82, 83, 84, 85, 86, 87, 88, 89, 90, 91, 92, 93, 94, 95, 96, 97, 98, 99, 100, 101, 102, 103, 104, 105, 106, 107, 108, 109, 110, 111, 112, 113, 114, 115, 116, 117, 118, 119, 120, 121, 122, 123, 124, 125, 126, 127], [0.0001852, 6.59e-06, 1.642e-05, 0.002681, 0.001833, 0.001047, 0.001357, 0.001985, 0.001069, 5.192e-05, 0.0001109, 0.0003337, 5.226e-05, 0.0003443, 2.743e-06, 0.0006117, 0.0001225, 9.429e-05, 0.0005503, 0.001388, 9.655e-05, 0.0006818, 0.0004066, 0.003575, 0.005048, 0.006283, 4.422e-05, 3.634e-05, 5.828e-05, 6.579e-05, 3.665e-05, 9.171e-05, 0.9999, 1.0, 0.9994, 0.9998, 0.994, 0.9989, 0.9998, 1.0, 1.0, 1.0, 0.999, 0.9994, 1.0, 1.0, 1.0, 1.0, 0.9999, 1.0, 0.9998, 0.9999, 1.0, 0.9996, 0.9999, 1.0, 1.0, 1.0, 0.9996, 0.9999, 0.9998, 1.0, 1.0, 1.0, 0.002578, 0.002578, 0.002578, 0.002578, 0.002578, 0.002578, 0.002578, 0.002578, 0.002578, 0.002578, 0.002578, 0.002578, 0.002578, 0.00229, 0.00123, 0.0002431, 3.475e-05, 9.126e-06, 1.767e-07, 1.366e-05, 3.225e-06, 1.976e-06, 3.83e-05, 2.155e-05, 0.0001829, 0.002419, 0.002578, 0.002578, 0.002578, 0.002578, 0.002578, 0.002578]): _vg.add([_i], _w, 'REPLACE')
_vg = ob_cylinder.vertex_groups.new(name='Bone.006')
for _i, _w in zip([0, 1, 2, 3, 4, 5, 6, 7, 8, 9, 10, 11, 12, 13, 14, 15, 16, 17, 18, 19, 20, 21, 22, 23, 24, 25, 26, 27, 28, 29, 30, 31, 32, 33, 34, 35, 36, 37, 38, 39, 40, 41, 42, 43, 44, 45, 46, 47, 48, 49, 50, 51, 52, 53, 54, 55, 56, 57, 58, 59, 60, 61, 62, 63, 64, 65, 66, 67, 68, 69, 70, 71, 72, 73, 74, 75, 76, 77, 78, 79, 80, 81, 82, 83, 84, 85, 86, 87, 88, 89, 90, 91, 92, 93, 94, 95, 256, 257, 258, 259, 260, 261, 262, 263, 264, 265, 266, 267, 268, 269, 270, 271, 272, 273, 274, 275, 276, 277, 278, 279, 280, 281, 282, 283, 284, 285, 286, 287], [0.9999, 0.003062, 0.9997, 0.01167, 1.0, 0.01933, 0.9998, 0.02446, 0.9972, 0.009646, 0.9975, 0.003402, 1.0, 0.001968, 1.0, 3.472e-05, 0.9999, 0.0007103, 0.9949, 8.316e-05, 0.99, 0.001101, 0.9884, 0.0007909, 0.9923, 0.001, 0.9977, 0.0007034, 0.9993, 0.001155, 0.9991, 0.001871, 1.0, 0.005226, 0.9999, 0.0007907, 0.9998, 0.0003101, 1.0, 3.864e-05, 0.9999, 2.866e-05, 0.9999, 0.0001831, 0.9998, 0.0003535, 0.9997, 0.0, 0.9995, 0.0, 0.9998, 0.0009815, 1.0, 0.00461, 1.0, 0.007163, 0.9999, 0.001093, 1.0, 2.038e-05, 1.0, 0.000162, 1.0, 0.0003582, 0.0001698, 6.016e-05, 0.0001421, 0.0001077, 3.685e-05, 9.855e-06, 1.133e-05, 2.782e-05, 9.509e-06, 0.002078, 0.0008795, 0.0005083, 0.0003423, 0.001704, 0.003071, 0.001019, 2.101e-06, 0.0002262, 0.001966, 0.003635, 0.002613, 0.0001196, 8.998e-06, 8.35e-07, 4.56e-07, 4.027e-06, 0.0, 3.655e-06, 0.0001206, 0.0003198, 0.0001854, 7.999e-05, 0.005506, 0.005506, 0.005506, 0.005506, 0.005506, 0.005506, 0.005506, 0.005506, 0.005506, 0.005506, 0.005506, 0.005506, 0.005506, 0.005506, 0.005506, 0.005506, 0.005506, 0.005506, 0.005506, 0.005506, 0.005506, 0.005506, 0.005506, 0.005506, 0.005506, 0.005506, 0.005506, 0.005506, 0.005506, 0.005506, 0.005506, 0.005506]): _vg.add([_i], _w, 'REPLACE')
_vg = ob_cylinder.vertex_groups.new(name='Bone.007')
for _i, _w in zip([1, 3, 5, 7, 9, 11, 13, 15, 17, 19, 21, 23, 25, 27, 29, 31, 33, 35, 37, 39, 40, 41, 42, 43, 44, 45, 46, 47, 48, 49, 51, 53, 55, 57, 59, 61, 63, 256, 257, 258, 259, 260, 261, 262, 263, 264, 265, 266, 267, 268, 269, 270, 271, 272, 273, 274, 275, 276, 277, 278, 279, 280, 281, 282, 283, 284, 285, 286, 287, 288, 289, 290, 291, 292, 293, 294, 295, 296, 297, 298, 299, 300, 301, 302, 303, 304, 305, 306, 307, 308, 309, 310, 311, 312, 313, 314, 315, 316, 317, 318, 319], [0.9979, 0.9922, 0.9841, 0.9681, 0.9996, 0.9968, 0.9994, 1.0, 0.9972, 0.9999, 1.0, 1.0, 1.0, 0.9993, 1.0, 1.0, 1.0, 0.9997, 0.9994, 0.9999, 0.0, 1.0, 0.0, 0.9998, 0.0, 1.0, 0.0, 1.0, 0.0, 1.0, 1.0, 0.9999, 0.9999, 0.9994, 1.0, 0.9958, 0.9995, 0.000206, 0.0005788, 0.0, 0.0006451, 0.00398, 0.01001, 0.002951, 0.0007119, 0.0001317, 0.0, 0.0005043, 1.372e-05, 0.0, 5.474e-05, 0.001271, 0.002182, 5.9e-05, 4.419e-05, 0.0, 0.000851, 0.0001228, 1.153e-05, 9.606e-05, 1.817e-06, 5.352e-06, 0.0001051, 0.0, 0.002163, 0.0003555, 0.001059, 2.006e-05, 1.674e-05, 0.0006804, 0.002557, 0.002603, 0.002603, 0.002603, 0.002603, 0.002603, 0.002603, 0.002603, 0.002603, 0.002603, 0.002603, 0.002603, 0.002603, 0.002603, 0.002603, 0.002603, 0.002603, 0.002603, 0.002603, 0.002603, 0.0026, 0.002453, 0.00188, 0.0007999, 0.0002494, 3.155e-05, 1.292e-05, 3.266e-07, 9.71e-07, 0.0001063, 0.0004121]): _vg.add([_i], _w, 'REPLACE')
_vg = ob_cylinder.vertex_groups.new(name='Bone.008')
for _i, _w in zip([1, 3, 5, 7, 9, 11, 13, 15, 17, 19, 21, 23, 25, 27, 29, 31, 33, 35, 37, 39, 41, 43, 45, 47, 49, 51, 53, 55, 57, 59, 61, 63, 256, 257, 258, 259, 260, 261, 262, 263, 264, 265, 266, 267, 268, 269, 270, 271, 272, 273, 274, 275, 276, 277, 278, 279, 280, 281, 282, 283, 284, 285, 286, 287, 288, 289, 290, 291, 292, 293, 294, 295, 296, 297, 298, 299, 300, 301, 302, 303, 304, 305, 306, 307, 308, 309, 310, 311, 312, 313, 314, 315, 316, 317, 318, 319], [0.002578, 0.002578, 0.002578, 0.002578, 0.002578, 0.002578, 0.002578, 0.002578, 0.002578, 0.002578, 0.002578, 0.002578, 0.002578, 0.002578, 0.002578, 0.002578, 0.002578, 0.002578, 0.002578, 0.002578, 0.002578, 0.002578, 0.002494, 0.002267, 0.002508, 0.002565, 0.002572, 0.002572, 0.002574, 0.002578, 0.002578, 0.002578, 0.9992, 0.99, 0.9998, 0.9863, 0.9993, 0.9998, 0.9991, 0.9989, 1.0, 0.9994, 0.9992, 1.0, 0.9996, 1.0, 1.0, 0.9999, 0.9997, 0.9999, 1.0, 0.9999, 1.0, 1.0, 0.9999, 1.0, 0.9996, 0.9923, 0.995, 0.9992, 1.0, 0.9999, 0.9999, 0.9999, 0.002603, 0.002603, 0.002603, 0.002603, 0.002603, 0.002603, 0.002603, 0.002603, 0.002603, 0.002603, 0.002603, 0.002603, 0.002603, 0.002603, 0.002603, 0.002603, 0.002603, 0.002603, 0.002603, 0.002602, 0.001242, 0.0003871, 0.0005728, 0.001096, 0.001895, 0.002391, 0.002574, 0.002603, 0.002603, 0.002603, 0.002603, 0.002603]): _vg.add([_i], _w, 'REPLACE')
_vg = ob_cylinder.vertex_groups.new(name='Bone.009')
for _i, _w in zip([256, 257, 258, 259, 260, 261, 262, 263, 264, 265, 266, 267, 268, 269, 270, 271, 272, 273, 274, 275, 276, 277, 278, 279, 280, 281, 282, 283, 284, 285, 286, 287, 288, 289, 290, 291, 292, 293, 294, 295, 296, 297, 298, 299, 300, 301, 302, 303, 304, 305, 306, 307, 308, 309, 310, 311, 312, 313, 314, 315, 316, 317, 318, 319, 320, 321, 322, 323, 324, 325, 326, 327, 328, 329, 330, 331, 332, 333, 334, 335, 336, 337, 338, 339, 340, 341, 342, 343, 344, 345, 346, 347, 348, 349, 350, 351], [0.002575, 0.002575, 0.002575, 0.002575, 0.002575, 0.002575, 0.002575, 0.002575, 0.002575, 0.002575, 0.002575, 0.002575, 0.002575, 0.002575, 0.002575, 0.002575, 0.002575, 0.002575, 0.002575, 0.002575, 0.002575, 0.002575, 0.002575, 0.002575, 0.002575, 0.002575, 0.002575, 0.002575, 0.002575, 0.002575, 0.002575, 0.002575, 1.0, 0.9999, 0.9999, 1.0, 1.0, 1.0, 1.0, 1.0, 1.0, 1.0, 1.0, 1.0, 1.0, 1.0, 1.0, 1.0, 1.0, 1.0, 0.9999, 1.0, 0.9999, 1.0, 1.0, 1.0, 0.9999, 1.0, 1.0, 1.0, 1.0, 1.0, 1.0, 1.0, 0.04931, 0.04931, 0.04931, 0.04931, 0.04931, 0.04931, 0.04931, 0.04931, 0.04931, 0.04931, 0.04931, 0.04931, 0.04931, 0.04931, 0.04931, 0.04931, 0.04931, 0.04931, 0.04931, 0.04931, 0.04931, 0.04931, 0.04931, 0.04931, 0.04931, 0.04931, 0.04931, 0.04931, 0.04931, 0.04931, 0.04931, 0.04931]): _vg.add([_i], _w, 'REPLACE')
_vg = ob_cylinder.vertex_groups.new(name='Bone.010')
for _i, _w in zip([288, 289, 290, 291, 292, 293, 294, 295, 296, 297, 298, 299, 300, 301, 302, 303, 304, 305, 306, 307, 308, 309, 310, 311, 312, 313, 314, 315, 316, 317, 318, 319, 320, 321, 322, 323, 324, 325, 326, 327, 328, 329, 330, 331, 332, 333, 334, 335, 336, 337, 338, 339, 340, 341, 342, 343, 344, 345, 346, 347, 348, 349, 350, 351, 352, 353, 354, 355, 356, 357, 358, 359, 360, 361, 362, 363, 364, 365, 366, 367, 368, 369, 370, 371, 372, 373, 374, 375, 376, 377, 378, 379, 380, 381, 382, 383, 384, 385, 386, 387, 388, 389, 390, 391, 392, 393, 394, 395, 396, 397, 398, 399, 400, 401, 402, 403, 404, 405, 406, 407, 408, 409, 410, 411, 412, 413, 414, 415], [5.094e-06, 0.0, 3.233e-08, 0.0, 9.885e-10, 2.899e-06, 5.113e-05, 0.002454, 0.01, 0.01099, 0.009719, 0.005535, 0.0003231, 0.0002481, 8.707e-05, 0.00306, 0.01355, 0.016, 0.01214, 0.007551, 0.001053, 0.0006353, 0.0001909, 4.877e-05, 2.068e-05, 0.003976, 0.0002247, 0.0009355, 0.0002446, 6.038e-05, 1.956e-05, 1.19e-06, 0.9974, 0.9947, 0.9974, 0.9996, 1.0, 1.0, 1.0, 0.9994, 0.9986, 0.9957, 0.9906, 0.9831, 0.9882, 1.0, 1.0, 0.9999, 0.9999, 1.0, 1.0, 1.0, 0.9999, 0.9999, 0.9998, 0.9997, 0.9996, 0.9996, 0.9999, 1.0, 1.0, 1.0, 1.0, 1.0, 2.599e-07, 0.001248, 0.0003599, 0.0, 7.893e-07, 1.968e-08, 1.279e-05, 0.000127, 0.0005723, 0.0003492, 2.608e-05, 5.98e-08, 2.903e-07, 2.711e-06, 3.2e-05, 0.0, 0.003525, 0.003262, 0.001535, 0.0001309, 1.091e-05, 5.783e-07, 4.872e-07, 6.93e-06, 2.974e-05, 9.783e-07, 8.954e-06, 2.613e-06, 1.667e-05, 8.227e-07, 9.332e-05, 7.814e-05, 0.005589, 0.005588, 0.005588, 0.005589, 0.005589, 0.005589, 0.005589, 0.005589, 0.005588, 0.005588, 0.005588, 0.005588, 0.005588, 0.005588, 0.005588, 0.005588, 0.005588, 0.005588, 0.005587, 0.005588, 0.005588, 0.005588, 0.005588, 0.005588, 0.005588, 0.005587, 0.005587, 0.005588, 0.005588, 0.005588, 0.005589, 0.005589]): _vg.add([_i], _w, 'REPLACE')
_vg = ob_cylinder.vertex_groups.new(name='Bone.011')
for _i, _w in zip([320, 321, 322, 323, 324, 325, 326, 327, 328, 329, 330, 331, 332, 333, 334, 335, 336, 337, 338, 339, 340, 341, 342, 343, 344, 345, 346, 347, 348, 349, 350, 351, 352, 353, 354, 355, 356, 357, 358, 359, 360, 361, 362, 363, 364, 365, 366, 367, 368, 369, 370, 371, 372, 373, 374, 375, 376, 377, 378, 379, 380, 381, 382, 383, 384, 385, 386, 387, 388, 389, 390, 391, 392, 393, 394, 395, 396, 397, 398, 399, 400, 401, 402, 403, 404, 405, 406, 407, 408, 409, 410, 411, 412, 413, 414, 415, 416, 417, 418, 419, 420, 421, 422, 423, 424, 425, 426, 427, 428, 429, 430, 431, 432, 433, 434, 435, 436, 437, 438, 439, 440, 441, 442, 443, 444, 445, 446, 447, 448, 449, 450, 451, 452, 453, 454, 455, 456, 457, 458, 459, 460, 461, 462, 463, 464, 465, 466, 467, 468, 469, 470, 471, 472, 473, 474, 475, 476, 477, 478, 479], [0.00551, 0.00551, 0.00551, 0.00551, 0.00551, 0.00551, 0.00551, 0.00551, 0.00551, 0.00551, 0.00551, 0.00551, 0.00551, 0.00551, 0.00551, 0.00551, 0.00551, 0.00551, 0.00551, 0.00551, 0.00551, 0.00551, 0.00551, 0.00551, 0.00551, 0.00551, 0.00551, 0.00551, 0.00551, 0.00551, 0.00551, 0.00551, 0.9893, 0.9894, 0.9889, 0.997, 1.0, 1.0, 1.0, 1.0, 0.9998, 0.9985, 0.9993, 0.9994, 1.0, 1.0, 1.0, 0.9999, 0.9997, 0.9993, 0.9994, 1.0, 1.0, 1.0, 1.0, 1.0, 1.0, 1.0, 0.9999, 0.998, 0.9964, 0.9994, 0.9984, 0.9963, 0.00425, 0.005945, 6.806e-05, 0.003482, 1.437e-05, 7.258e-06, 6.224e-06, 0.0, 1.616e-08, 3.612e-05, 0.0001264, 4.305e-07, 0.0, 3.275e-08, 2.122e-06, 4.137e-06, 1.247e-05, 5.582e-05, 1.726e-05, 1.547e-08, 2.084e-06, 4.816e-05, 3.847e-05, 9.752e-07, 4.609e-05, 5.629e-06, 4.366e-05, 8.269e-05, 0.000237, 0.005081, 0.006105, 0.0001303, 0.000278, 0.0005444, 0.009543, 0.0005434, 0.0002694, 5.94e-05, 0.0001158, 0.001422, 0.001718, 0.0004758, 6.088e-05, 4.734e-09, 8.177e-09, 1.599e-09, 4.268e-07, 1.263e-07, 6.658e-08, 2.069e-08, 2.776e-07, 4.655e-05, 1.218e-05, 3.454e-06, 3.09e-06, 0.0, 3.261e-08, 2.658e-05, 9.032e-07, 0.0001809, 6.06e-07, 9.262e-10, 2.378e-07, 1.144e-06, 0.0006464, 2.8e-05, 0.0007809, 0.04032, 8.402e-05, 0.00183, 0.001416, 0.0007663, 0.0002408, 0.001365, 0.003148, 0.01236, 0.0, 0.000224, 0.0006181, 0.001552, 0.004523, 0.004185, 0.00233, 0.0002057, 0.0001934, 0.0001403, 1.675e-05, 1.118e-07, 1.367e-06, 6.601e-07, 9.091e-08, 1.15e-05, 4.073e-06, 2.778e-05, 0.001634, 0.001794]): _vg.add([_i], _w, 'REPLACE')
_vg = ob_cylinder.vertex_groups.new(name='Bone.012')
for _i, _w in zip([384, 385, 386, 387, 388, 389, 390, 391, 392, 393, 394, 395, 404, 405, 406, 407, 408, 409, 410, 411, 412, 413, 414, 415, 416, 417, 418, 419, 420, 421, 422, 423, 424, 425, 426, 427, 428, 429, 430, 431, 432, 433, 434, 435, 436, 437, 438, 439, 440, 441, 442, 443, 444, 445, 446, 447, 448, 449, 450, 451, 452, 453, 454, 455, 456, 457, 458, 459, 460, 461, 462, 463, 464, 465, 466, 467, 468, 469, 470, 471, 472, 473, 474, 475, 476, 477, 478, 479], [0.0, 0.0, 0.0, 0.0, 0.0, 0.0, 0.0, 0.0, 0.0, 0.0, 0.0, 0.0, 0.0, 0.0, 0.0, 0.0, 0.0, 0.0, 0.0, 0.0, 0.0, 0.0, 0.0, 0.0, 1.0, 1.0, 1.0, 1.0, 1.0, 1.0, 1.0, 0.9998, 0.9999, 0.9998, 0.9999, 0.9994, 0.9988, 0.9978, 0.998, 0.9985, 0.997, 0.9951, 0.9944, 0.9997, 1.0, 1.0, 1.0, 1.0, 1.0, 1.0, 0.9999, 0.9977, 1.0, 0.9998, 1.0, 1.0, 1.0, 0.9997, 0.9998, 1.0, 0.9997, 0.9997, 0.9892, 0.9972, 0.9977, 0.9999, 0.9998, 0.9998, 0.9973, 0.9942, 0.9943, 0.9924, 0.9936, 0.9954, 0.9973, 0.9995, 0.9963, 0.9979, 0.9998, 0.9994, 0.999, 0.9999, 1.0, 1.0, 1.0, 0.9995, 1.0, 1.0]): _vg.add([_i], _w, 'REPLACE')
_vg = ob_cylinder.vertex_groups.new(name='Bone.013')
for _i, _w in zip([384, 385, 386, 387, 388, 389, 390, 391, 392, 393, 394, 395, 396, 397, 398, 399, 400, 401, 402, 403, 404, 405, 406, 407, 408, 409, 410, 411, 412, 413, 414, 415, 416, 417, 418, 419, 420, 421, 422, 423, 424, 425, 426, 427, 428, 429, 430, 431, 432, 433, 434, 435, 436, 437, 438, 439, 440, 441, 442, 443, 444, 445, 446, 447, 448, 449, 450, 451, 452, 453, 454, 455, 456, 457, 458, 459, 460, 461, 462, 463, 464, 465, 466, 467, 468, 469, 470, 471, 472, 473, 474, 475, 476, 477, 478, 479], [3.92e-06, 3.398e-06, 0.0, 1.401e-09, 7.246e-06, 0.0002556, 0.003033, 0.002073, 0.0001148, 0.0001209, 0.0002748, 0.0004191, 0.0001238, 0.0002851, 6.554e-06, 1.345e-05, 0.0001389, 0.0002081, 5.023e-05, 9.07e-06, 9.983e-07, 1.444e-05, 0.0001236, 0.0001384, 4.529e-06, 1.294e-05, 2.868e-08, 3.608e-06, 6.384e-07, 8.707e-07, 1.01e-05, 0.0002823, 8.598e-05, 0.0001366, 0.0006185, 0.004354, 0.0003097, 0.000986, 0.002436, 0.001021, 0.0004115, 0.0, 0.0006667, 4.694e-05, 0.0004545, 0.008471, 1.316e-05, 0.005124, 0.009643, 0.0, 0.0002373, 3.276e-05, 0.002096, 0.003253, 0.001978, 0.000461, 0.0001363, 4.192e-05, 4.706e-06, 5.169e-05, 0.0, 1.118e-06, 0.0001235, 2.686e-06, 0.996, 1.0, 1.0, 0.9848, 0.9894, 0.9987, 1.0, 0.9999, 0.9993, 0.9999, 0.9941, 0.9991, 1.0, 0.9973, 0.9776, 0.9959, 0.9965, 0.9653, 0.9994, 0.988, 0.9879, 0.9912, 0.9983, 0.9833, 0.991, 0.9975, 0.9999, 0.9997, 1.0, 0.9982, 0.9982, 0.9904]): _vg.add([_i], _w, 'REPLACE')
_m = ob_cylinder.modifiers.new('Armature', 'ARMATURE')
_m.object = ob_armature
ob_armature.location = (0.0, -13.0, 0.0)
ob_armature.rotation_euler = (-1.571, -2.22e-16, 2.22e-16)
ob_armature.show_in_front = True
ob_armature.lineart.crease_threshold = 0.0

# ---- collection membership
col_collection.objects.link(ob_cylinder)
col_collection.objects.link(ob_armature)

# ---- scene / render settings (as saved in the file)
scene.frame_start = 1; scene.frame_end = 250; scene.frame_set(50)
scene.render.engine = 'BLENDER_EEVEE_NEXT'
scene.cycles.use_denoising = False
scene.cycles.samples = 128
scene.cycles.sampling_pattern = 'TABULATED_SOBOL'
scene.cycles.use_adaptive_sampling = False
scene.cycles.use_light_tree = False
scene.view_settings.view_transform = 'Filmic'
bpy.context.view_layer.update()

# ---- added for rendering (the .blend has no active camera and no usable light): camera, sun
cam_auto = bpy.data.cameras.new('AutoCamera')
cam_auto.lens = 50.0
cam_auto.sensor_width = 36.0
cam_auto.clip_end = 1000.0
ob_auto_camera = bpy.data.objects.new('AutoCamera', cam_auto)
scene.collection.objects.link(ob_auto_camera)
ob_auto_camera.location = (24.4596, -29.2092, 19.5677)
ob_auto_camera.rotation_euler = (1.09748, -7.21219e-08, 0.694738)
scene.camera = ob_auto_camera
light_auto_sun = bpy.data.lights.new('AutoSun', 'SUN')
light_auto_sun.energy = 3.0
light_auto_sun.angle = 0.0523599
ob_auto_sun = bpy.data.objects.new('AutoSun', light_auto_sun)
scene.collection.objects.link(ob_auto_sun)
ob_auto_sun.rotation_euler = (0.872665, 0.174533, 0.523599)
bpy.context.view_layer.update()
